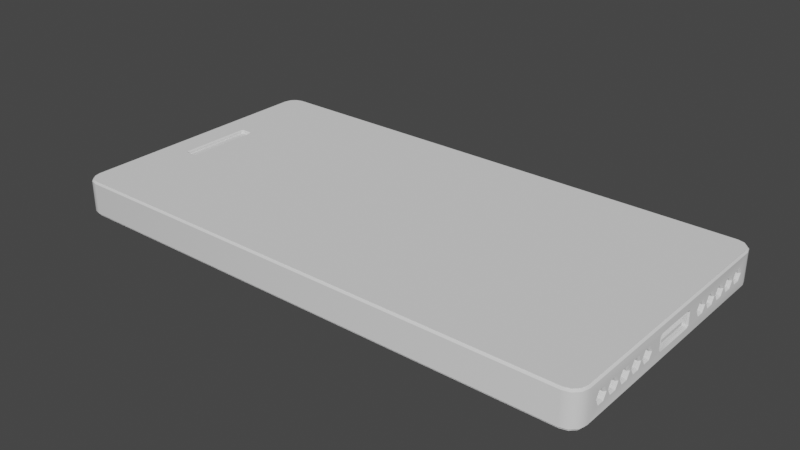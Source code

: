 # Source: phone.blend  (saved by Blender 2.83.19; exported with 4.5.12 LTS)
import bpy
from mathutils import Matrix  # noqa: F401  (used for matrix-valued properties, if any)

bpy.ops.wm.read_factory_settings(use_empty=True)
scene = bpy.context.scene
scene.name = 'Scene'

# ---- collections
col_collection = bpy.data.collections.new('Collection'); scene.collection.children.link(col_collection)

# ---- node groups
ng_auto_smooth = bpy.data.node_groups.new('Auto Smooth', 'GeometryNodeTree')
_s = ng_auto_smooth.interface.new_socket(name='Geometry', in_out='OUTPUT', socket_type='NodeSocketGeometry')
_s = ng_auto_smooth.interface.new_socket(name='Geometry', in_out='INPUT', socket_type='NodeSocketGeometry')
_s = ng_auto_smooth.interface.new_socket(name='Angle', in_out='INPUT', socket_type='NodeSocketFloat')
_s.subtype = 'ANGLE'
_s.min_value = 0.0
_s.max_value = 3.142
ng_auto_smooth.is_modifier = True
_N = ng_auto_smooth.nodes; _L = ng_auto_smooth.links
n0 = _N.new('NodeGroupOutput'); n0.name = 'Group Output'; n0.location = (480, -100)
n1 = _N.new('NodeGroupInput'); n1.name = 'Group Input'; n1.location = (-420, -300)
n2 = _N.new('NodeGroupInput'); n2.name = 'Group Input.001'; n2.location = (-60, -100)
n3 = _N.new('GeometryNodeSetShadeSmooth'); n3.name = 'Set Shade Smooth'; n3.location = (120, -100)
n3.domain = 'EDGE'
n4 = _N.new('GeometryNodeSetShadeSmooth'); n4.name = 'Set Shade Smooth.001'; n4.location = (300, -100)
n5 = _N.new('GeometryNodeInputMeshEdgeAngle'); n5.name = 'Edge Angle'; n5.location = (-420, -220)
n6 = _N.new('GeometryNodeInputEdgeSmooth'); n6.name = 'Is Edge Smooth'; n6.location = (-60, -160)
n7 = _N.new('GeometryNodeInputShadeSmooth'); n7.name = 'Is Face Smooth'; n7.location = (-240, -340)
n8 = _N.new('FunctionNodeBooleanMath'); n8.name = 'Boolean Math'; n8.location = (-60, -220)
n9 = _N.new('FunctionNodeCompare'); n9.name = 'Compare'; n9.location = (-240, -180)
n9.operation = 'LESS_EQUAL'
_L.new(n5.outputs[0], n9.inputs[0])
_L.new(n4.outputs[0], n0.inputs[0])
_L.new(n1.outputs[1], n9.inputs[1])
_L.new(n9.outputs[0], n8.inputs[0])
_L.new(n7.outputs[0], n8.inputs[1])
_L.new(n2.outputs[0], n3.inputs[0])
_L.new(n6.outputs[0], n3.inputs[1])
_L.new(n3.outputs[0], n4.inputs[0])
_L.new(n8.outputs[0], n3.inputs[2])
n0.is_active_output = True

# ---- world
world_world = bpy.data.worlds.new('World'); scene.world = world_world
world_world.use_nodes = True; world_world.node_tree.nodes.clear()
_N = world_world.node_tree.nodes; _L = world_world.node_tree.links
n0 = _N.new('ShaderNodeOutputWorld'); n0.name = 'World Output'; n0.location = (300, 300)
n1 = _N.new('ShaderNodeBackground'); n1.name = 'Background'; n1.location = (10, 300)
n1.inputs[0].default_value = (0.05088, 0.05088, 0.05088, 1.0)
_L.new(n1.outputs[0], n0.inputs[0])
n0.is_active_output = True
world_world.color = (0.05088, 0.05088, 0.05088)
world_world.use_sun_shadow = False
world_world.sun_shadow_jitter_overblur = 0.0

# ---- meshes
me_cube_002 = bpy.data.meshes.new('Cube.002')
me_cube_002.from_pydata([(0.9722, -0.3774, -4.868e-08), (0.9722, -0.3874, -0.01732), (0.9722, -0.4074, -0.01732), (0.9722, -0.4174, -4.693e-08), (0.9722, -0.4074, 0.01732), (0.9722, -0.3874, 0.01732), (0.9722, -0.3174, -4.868e-08), (0.9722, -0.3274, -0.01732), (0.9722, -0.3474, -0.01732), (0.9722, -0.3574, -4.693e-08), (0.9722, -0.3474, 0.01732), (0.9722, -0.3274, 0.01732), (0.9722, -0.2574, -4.868e-08), (0.9722, -0.2674, -0.01732), (0.9722, -0.2874, -0.01732), (0.9722, -0.2974, -4.693e-08), (0.9722, -0.2874, 0.01732), (0.9722, -0.2674, 0.01732), (0.9722, -0.1974, -4.868e-08), (0.9722, -0.2074, -0.01732), (0.9722, -0.2274, -0.01732), (0.9722, -0.2374, -4.693e-08), (0.9722, -0.2274, 0.01732), (0.9722, -0.2074, 0.01732), (0.9722, -0.1374, -4.868e-08), (0.9722, -0.1474, -0.01732), (0.9722, -0.1674, -0.01732), (0.9722, -0.1774, -4.693e-08), (0.9722, -0.1674, 0.01732), (0.9722, -0.1474, 0.01732), (0.9722, 0.1802, -4.868e-08), (0.9722, 0.1702, -0.01732), (0.9722, 0.1502, -0.01732), (0.9722, 0.1402, -4.693e-08), (0.9722, 0.1502, 0.01732), (0.9722, 0.1702, 0.01732), (0.9722, 0.2402, -4.868e-08), (0.9722, 0.2302, -0.01732), (0.9722, 0.2102, -0.01732), (0.9722, 0.2002, -4.693e-08), (0.9722, 0.2102, 0.01732), (0.9722, 0.2302, 0.01732), (0.9722, 0.3002, -4.868e-08), (0.9722, 0.2902, -0.01732), (0.9722, 0.2702, -0.01732), (0.9722, 0.2602, -4.693e-08), (0.9722, 0.2702, 0.01732), (0.9722, 0.2902, 0.01732), (0.9722, 0.3602, -4.868e-08), (0.9722, 0.3502, -0.01732), (0.9722, 0.3302, -0.01732), (0.9722, 0.3202, -4.693e-08), (0.9722, 0.3302, 0.01732), (0.9722, 0.3502, 0.01732), (0.9722, 0.4202, -4.868e-08), (0.9722, 0.4102, -0.01732), (0.9722, 0.3902, -0.01732), (0.9722, 0.3802, -4.693e-08), (0.9722, 0.3902, 0.01732), (0.9722, 0.4102, 0.01732), (0.969, -0.07623, -0.02482), (0.969, -0.08188, -0.02034), (0.9592, -0.07131, -0.01754), (0.969, -0.08188, 0.02034), (0.969, -0.07623, 0.02482), (0.9592, -0.07131, 0.004923), (0.969, 0.07623, -0.02482), (0.9592, 0.07131, -0.01754), (0.969, 0.08188, -0.02034), (0.969, 0.07623, 0.02482), (0.969, 0.08188, 0.02034), (0.9592, 0.07131, 0.004923), (0.9409, 0.5052, 0.06316), (0.9417, 0.5115, 0.05692), (0.9889, 0.4572, 0.06316), (0.9952, 0.458, 0.05692), (0.9652, 0.4987, 0.06316), (0.9684, 0.5043, 0.05692), (0.9824, 0.4815, 0.06316), (0.988, 0.4847, 0.05692), (-0.9409, 0.5052, 0.06316), (-0.9417, 0.5115, 0.05692), (-0.9889, 0.4572, 0.06316), (-0.9952, 0.458, 0.05692), (-0.9652, 0.4987, 0.06316), (-0.9684, 0.5043, 0.05692), (-0.9824, 0.4815, 0.06316), (-0.988, 0.4847, 0.05692), (0.0, 0.5115, 0.05692), (0.0, 0.5052, 0.06316), (0.9409, -0.5052, 0.06316), (0.9417, -0.5115, 0.05692), (0.9889, -0.4572, 0.06316), (0.9952, -0.458, 0.05692), (0.9652, -0.4987, 0.06316), (0.9684, -0.5043, 0.05692), (0.9824, -0.4815, 0.06316), (0.988, -0.4847, 0.05692), (0.9952, 0.0, 0.05692), (0.9889, 0.0, 0.06316), (-0.9409, -0.5052, 0.06316), (-0.9417, -0.5115, 0.05692), (-0.9889, -0.4572, 0.06316), (-0.9952, -0.458, 0.05692), (-0.9652, -0.4987, 0.06316), (-0.9684, -0.5043, 0.05692), (-0.9824, -0.4815, 0.06316), (-0.988, -0.4847, 0.05692), (0.0, -0.5115, 0.05692), (0.0, -0.5052, 0.06316), (-0.9952, 0.0, 0.05692), (-0.9889, 0.0, 0.06316), (0.9409, 0.5052, -0.06316), (0.9417, 0.5115, -0.05692), (0.9889, 0.4572, -0.06316), (0.9952, 0.458, -0.05692), (0.9652, 0.4987, -0.06316), (0.9684, 0.5043, -0.05692), (0.9824, 0.4815, -0.06316), (0.988, 0.4847, -0.05692), (0.9417, 0.5115, 0.0), (0.9952, 0.458, 0.0), (0.9684, 0.5043, 0.0), (0.988, 0.4847, 0.0), (-0.9409, 0.5052, -0.06316), (-0.9417, 0.5115, -0.05692), (-0.9889, 0.4572, -0.06316), (-0.9952, 0.458, -0.05692), (-0.9652, 0.4987, -0.06316), (-0.9684, 0.5043, -0.05692), (-0.9824, 0.4815, -0.06316), (-0.988, 0.4847, -0.05692), (0.0, 0.5115, -0.05692), (0.0, 0.5052, -0.06316), (-0.9417, 0.5115, 0.0), (-0.9952, 0.458, 0.0), (-0.9684, 0.5043, 0.0), (-0.988, 0.4847, 0.0), (0.0, 0.5115, 0.0), (0.9409, -0.5052, -0.06316), (0.9417, -0.5115, -0.05692), (0.9889, -0.4572, -0.06316), (0.9952, -0.458, -0.05692), (0.9652, -0.4987, -0.06316), (0.9684, -0.5043, -0.05692), (0.9824, -0.4815, -0.06316), (0.988, -0.4847, -0.05692), (0.9952, 0.0, -0.05692), (0.9889, 0.0, -0.06316), (0.9417, -0.5115, 0.0), (0.9952, -0.458, 0.0), (0.9684, -0.5043, 0.0), (0.988, -0.4847, 0.0), (-0.9409, -0.5052, -0.06316), (-0.9417, -0.5115, -0.05692), (-0.9889, -0.4572, -0.06316), (-0.9952, -0.458, -0.05692), (-0.9652, -0.4987, -0.06316), (-0.9684, -0.5043, -0.05692), (-0.9824, -0.4815, -0.06316), (-0.988, -0.4847, -0.05692), (0.0, -0.5115, -0.05692), (0.0, -0.5052, -0.06316), (-0.9952, 0.0, -0.05692), (-0.9889, 0.0, -0.06316), (-0.9417, -0.5115, 0.0), (-0.9952, -0.458, 0.0), (-0.9684, -0.5043, 0.0), (-0.988, -0.4847, 0.0), (0.0, -0.5115, 0.0), (-0.9952, 0.0, 0.0), (0.9363, 0.4703, 0.02765), (0.9356, 0.4655, 0.03823), (0.954, 0.4526, 0.02765), (0.9492, 0.4519, 0.03823), (0.9478, 0.4686, 0.0272), (0.9452, 0.4641, 0.03846), (0.9523, 0.4641, 0.0272), (0.9478, 0.4615, 0.03846), (-0.9363, 0.4703, 0.02765), (-0.9356, 0.4655, 0.03823), (-0.954, 0.4526, 0.02765), (-0.9492, 0.4519, 0.03823), (-0.9478, 0.4686, 0.0272), (-0.9452, 0.4641, 0.03846), (-0.9523, 0.4641, 0.0272), (-0.9478, 0.4615, 0.03846), (0.0, 0.4653, 0.03778), (0.0, 0.4699, 0.0278), (0.9363, -0.4703, 0.02765), (0.9356, -0.4655, 0.03823), (0.954, -0.4526, 0.02765), (0.9492, -0.4519, 0.03823), (0.9478, -0.4686, 0.0272), (0.9452, -0.4641, 0.03846), (0.9523, -0.4641, 0.0272), (0.9478, -0.4615, 0.03846), (0.949, 0.0, 0.03778), (0.9536, 0.0, 0.0278), (-0.9363, -0.4703, 0.02765), (-0.9356, -0.4655, 0.03823), (-0.954, -0.4526, 0.02765), (-0.9492, -0.4519, 0.03823), (-0.9478, -0.4686, 0.0272), (-0.9452, -0.4641, 0.03846), (-0.9523, -0.4641, 0.0272), (-0.9478, -0.4615, 0.03846), (0.0, -0.4653, 0.03778), (0.0, -0.4699, 0.0278), (-0.949, 0.0, 0.03778), (-0.9536, 0.0, 0.0278), (0.9363, 0.4703, -0.02765), (0.9356, 0.4655, -0.03823), (0.954, 0.4526, -0.02765), (0.9492, 0.4519, -0.03823), (0.9478, 0.4686, -0.0272), (0.9452, 0.4641, -0.03846), (0.9523, 0.4641, -0.0272), (0.9478, 0.4615, -0.03846), (0.9352, 0.4619, 0.0), (0.9456, 0.4515, 0.0), (0.9434, 0.461, 0.0), (0.9447, 0.4597, 0.0), (-0.9363, 0.4703, -0.02765), (-0.9356, 0.4655, -0.03823), (-0.954, 0.4526, -0.02765), (-0.9492, 0.4519, -0.03823), (-0.9478, 0.4686, -0.0272), (-0.9452, 0.4641, -0.03846), (-0.9523, 0.4641, -0.0272), (-0.9478, 0.4615, -0.03846), (0.0, 0.4653, -0.03778), (0.0, 0.4699, -0.0278), (-0.9352, 0.4619, 0.0), (-0.9456, 0.4515, 0.0), (-0.9434, 0.461, 0.0), (-0.9447, 0.4597, 0.0), (0.0, 0.4615, 0.0), (0.9363, -0.4703, -0.02765), (0.9356, -0.4655, -0.03823), (0.954, -0.4526, -0.02765), (0.9492, -0.4519, -0.03823), (0.9478, -0.4686, -0.0272), (0.9452, -0.4641, -0.03846), (0.9523, -0.4641, -0.0272), (0.9478, -0.4615, -0.03846), (0.949, 0.0, -0.03778), (0.9536, 0.0, -0.0278), (0.9352, -0.4619, 0.0), (0.9456, -0.4515, 0.0), (0.9434, -0.461, 0.0), (0.9447, -0.4597, 0.0), (0.9452, 0.0, 0.0), (-0.9363, -0.4703, -0.02765), (-0.9356, -0.4655, -0.03823), (-0.954, -0.4526, -0.02765), (-0.9492, -0.4519, -0.03823), (-0.9478, -0.4686, -0.0272), (-0.9452, -0.4641, -0.03846), (-0.9523, -0.4641, -0.0272), (-0.9478, -0.4615, -0.03846), (0.0, -0.4653, -0.03778), (0.0, -0.4699, -0.0278), (-0.949, 0.0, -0.03778), (-0.9536, 0.0, -0.0278), (-0.9352, -0.4619, 0.0), (-0.9456, -0.4515, 0.0), (-0.9434, -0.461, 0.0), (-0.9447, -0.4597, 0.0), (0.0, -0.4615, 0.0), (-0.9452, 0.0, 0.0), (0.9592, -0.07623, -0.02034), (0.9592, 0.07623, -0.02034), (0.9592, -0.07623, 0.02034), (0.9592, 0.07623, 0.02034), (0.986, -0.0612, -0.01405), (0.986, 0.0612, -0.01405), (0.986, -0.0612, -0.003419), (0.986, 0.0612, -0.003419), (0.9899, 0.07623, 0.02482), (0.9952, 0.07806, 0.03006), (0.9899, -0.07623, -0.02482), (0.9952, -0.07806, -0.03006), (0.9952, -0.08712, -0.02288), (0.9899, -0.08188, -0.02034), (0.9952, 0.07806, -0.03006), (0.9899, 0.07623, -0.02482), (0.9899, 0.0, -0.02482), (0.9952, 0.0, -0.03006), (0.9952, -0.08712, 0.02288), (0.9899, -0.08188, 0.02034), (0.9899, 0.0, 0.02482), (0.9952, 0.0, 0.03006), (0.9952, -0.07806, 0.03006), (0.9899, -0.07623, 0.02482), (0.9952, 0.08712, 0.02288), (0.9899, 0.08188, 0.02034), (0.9899, -0.08188, 0.0), (0.9952, -0.08712, 0.0), (0.9952, 0.08712, -0.02288), (0.9899, 0.08188, -0.02034), (0.9952, 0.08712, 0.0), (0.9899, 0.08188, 0.0), (0.9892, 0.4202, -4.74e-08), (0.9952, 0.4271, -3.84e-08), (0.9952, 0.4136, -0.02327), (0.9892, 0.4102, -0.01732), (0.9952, 0.4136, 0.02327), (0.9892, 0.4102, 0.01732), (0.9952, 0.3868, 0.02327), (0.9892, 0.3902, 0.01732), (0.9952, 0.3868, -0.02327), (0.9892, 0.3902, -0.01732), (0.9952, 0.3536, -0.02327), (0.9892, 0.3502, -0.01732), (0.9952, 0.3536, 0.02327), (0.9892, 0.3502, 0.01732), (0.9952, 0.3733, -4.58e-08), (0.9892, 0.3802, -4.565e-08), (0.9952, 0.3671, -4.634e-08), (0.9892, 0.3602, -4.74e-08), (0.9952, 0.3133, -4.58e-08), (0.9892, 0.3202, -4.565e-08), (0.9952, 0.3268, 0.02327), (0.9892, 0.3302, 0.01732), (0.9952, 0.3268, -0.02327), (0.9892, 0.3302, -0.01732), (0.9952, 0.2336, 0.02327), (0.9892, 0.2302, 0.01732), (0.9952, 0.2471, -4.634e-08), (0.9892, 0.2402, -4.74e-08), (0.9952, 0.2336, -0.02327), (0.9892, 0.2302, -0.01732), (0.9952, 0.2668, -0.02327), (0.9892, 0.2702, -0.01732), (0.9892, 0.2602, -4.565e-08), (0.9952, 0.2533, -4.58e-08), (0.9952, 0.2936, 0.02327), (0.9892, 0.2902, 0.01732), (0.9952, 0.2936, -0.02327), (0.9892, 0.2902, -0.01732), (0.9952, 0.2668, 0.02327), (0.9892, 0.2702, 0.01732), (0.9952, 0.3071, -4.634e-08), (0.9892, 0.3002, -4.74e-08), (0.9952, 0.2068, -0.02327), (0.9892, 0.2102, -0.01732), (0.9952, -0.1439, -0.02327), (0.9892, -0.1474, -0.01732), (0.9952, -0.1439, 0.02327), (0.9892, -0.1474, 0.01732), (0.9892, -0.1374, -4.74e-08), (0.9952, -0.1305, -4.052e-08), (0.9952, -0.2308, 0.02327), (0.9892, -0.2274, 0.01732), (0.9952, -0.1708, -0.02327), (0.9892, -0.1674, -0.01732), (0.9952, -0.2039, 0.02327), (0.9892, -0.2074, 0.01732), (0.9952, -0.2308, -0.02327), (0.9892, -0.2274, -0.01732), (0.9952, 0.1933, -4.58e-08), (0.9892, 0.2002, -4.565e-08), (0.9952, 0.2068, 0.02327), (0.9892, 0.2102, 0.01732), (0.9952, 0.1468, 0.02327), (0.9892, 0.1502, 0.01732), (0.9952, 0.1736, 0.02327), (0.9892, 0.1702, 0.01732), (0.9952, -0.1708, 0.02327), (0.9892, -0.1674, 0.01732), (0.9892, -0.1774, -4.565e-08), (0.9952, -0.1842, -4.58e-08), (0.9952, 0.1333, -3.934e-08), (0.9892, 0.1402, -4.565e-08), (0.9952, 0.1468, -0.02327), (0.9892, 0.1502, -0.01732), (0.9952, 0.1736, -0.02327), (0.9892, 0.1702, -0.01732), (0.9892, 0.1802, -4.74e-08), (0.9952, 0.1871, -4.634e-08), (0.9952, -0.2039, -0.02327), (0.9892, -0.2074, -0.01732), (0.9952, -0.1905, -4.634e-08), (0.9892, -0.1974, -4.74e-08), (0.9952, -0.4108, 0.02327), (0.9892, -0.4074, 0.01732), (0.9952, -0.3705, -4.634e-08), (0.9892, -0.3774, -4.74e-08), (0.9952, -0.3508, 0.02327), (0.9892, -0.3474, 0.01732), (0.9952, -0.3839, -0.02327), (0.9892, -0.3874, -0.01732), (0.9952, -0.2442, -4.58e-08), (0.9892, -0.2374, -4.565e-08), (0.9952, -0.2505, -4.634e-08), (0.9892, -0.2574, -4.74e-08), (0.9952, -0.2639, -0.02327), (0.9892, -0.2674, -0.01732), (0.9952, -0.3508, -0.02327), (0.9892, -0.3474, -0.01732), (0.9892, -0.4174, -4.565e-08), (0.9952, -0.4242, -3.755e-08), (0.9952, -0.3839, 0.02327), (0.9892, -0.3874, 0.01732), (0.9952, -0.3642, -4.58e-08), (0.9892, -0.3574, -4.565e-08), (0.9952, -0.2908, 0.02327), (0.9892, -0.2874, 0.01732), (0.9952, -0.3042, -4.58e-08), (0.9892, -0.2974, -4.565e-08), (0.9952, -0.2639, 0.02327), (0.9892, -0.2674, 0.01732), (0.9892, -0.3174, -4.74e-08), (0.9952, -0.3105, -4.634e-08), (0.9952, -0.2908, -0.02327), (0.9892, -0.2874, -0.01732), (0.9952, -0.3239, 0.02327), (0.9892, -0.3274, 0.01732), (0.9952, -0.4108, -0.02327), (0.9892, -0.4074, -0.01732), (0.9952, -0.3239, -0.02327), (0.9892, -0.3274, -0.01732)], [], [(5, 0, 388, 404), (12, 13, 398, 396), (16, 17, 412, 408), (0, 1, 392, 388), (3, 4, 386, 401), (10, 11, 418, 390), (0, 5, 4, 3, 2, 1), (2, 3, 401, 420), (7, 8, 400, 422), (1, 2, 420, 392), (9, 10, 390, 406), (6, 7, 422, 413), (6, 11, 10, 9, 8, 7), (17, 12, 396, 412), (8, 9, 406, 400), (11, 6, 413, 418), (14, 15, 410, 416), (15, 16, 408, 410), (13, 14, 416, 398), (12, 17, 16, 15, 14, 13), (4, 5, 404, 386), (39, 40, 364, 362), (19, 20, 360, 382), (26, 27, 371, 356), (21, 22, 354, 394), (20, 21, 394, 360), (18, 23, 22, 21, 20, 19), (29, 24, 351, 350), (142, 147, 288, 282, 283, 298, 352, 347, 355, 372, 383, 381, 359, 393, 395, 397, 415, 409, 414, 421, 399, 405, 387, 391, 419, 402, 150), (23, 18, 384, 358), (32, 33, 374, 376), (22, 23, 358, 354), (93, 150, 402, 385, 403, 387, 405, 389, 417, 414, 409, 407, 411, 395, 393, 353, 357, 383, 372, 369, 349, 352, 298, 289, 293, 292, 98), (24, 29, 28, 27, 26, 25), (18, 19, 382, 384), (30, 31, 378, 379), (31, 32, 376, 378), (35, 30, 379, 368), (33, 34, 366, 374), (27, 28, 370, 371), (30, 35, 34, 33, 32, 31), (37, 38, 346, 332), (44, 45, 335, 334), (25, 26, 356, 348), (34, 35, 368, 366), (36, 37, 332, 330), (40, 41, 328, 364), (36, 41, 40, 39, 38, 37), (38, 39, 362, 346), (45, 46, 342, 335), (43, 44, 334, 340), (47, 42, 344, 338), (42, 43, 340, 344), (46, 47, 338, 342), (42, 47, 46, 45, 44, 43), (53, 48, 320, 316), (48, 49, 314, 320), (41, 36, 330, 328), (50, 51, 322, 326), (51, 52, 324, 322), (52, 53, 316, 324), (48, 53, 52, 51, 50, 49), (55, 56, 312, 306), (58, 59, 308, 310), (49, 50, 326, 314), (56, 57, 318, 312), (57, 58, 310, 318), (115, 121, 304, 305, 311, 317, 319, 313, 325, 321, 343, 339, 333, 336, 329, 331, 345, 361, 380, 377, 375, 373, 301, 299, 285, 288, 147), (54, 59, 58, 57, 56, 55), (71, 65, 277, 278), (60, 271, 61), (63, 273, 64), (66, 68, 272), (69, 274, 70), (66, 272, 271, 60), (61, 271, 273, 63), (64, 273, 274, 69), (70, 274, 272, 68), (24, 25, 348, 351), (66, 60, 281, 287, 286), (284, 61, 63, 290, 297), (123, 122, 77, 79), (121, 123, 79, 75), (122, 120, 73, 77), (74, 75, 79, 78), (78, 79, 77, 76), (76, 77, 73, 72), (88, 89, 72, 73), (75, 74, 99, 98), (69, 70, 296, 279), (88, 73, 120, 138), (137, 87, 85, 136), (135, 83, 87, 137), (136, 85, 81, 134), (82, 86, 87, 83), (86, 84, 85, 87), (84, 80, 81, 85), (88, 81, 80, 89), (83, 110, 111, 82), (83, 135, 170, 110), (88, 138, 134, 81), (152, 97, 95, 151), (150, 93, 97, 152), (151, 95, 91, 149), (92, 96, 97, 93), (96, 94, 95, 97), (94, 90, 91, 95), (108, 91, 90, 109), (93, 98, 99, 92), (68, 300, 302, 296, 70), (108, 169, 149, 91), (168, 167, 105, 107), (166, 168, 107, 103), (167, 165, 101, 105), (102, 103, 107, 106), (106, 107, 105, 104), (104, 105, 101, 100), (108, 109, 100, 101), (103, 102, 111, 110), (103, 110, 170, 166), (108, 101, 165, 169), (123, 119, 117, 122), (121, 115, 119, 123), (122, 117, 113, 120), (114, 118, 119, 115), (118, 116, 117, 119), (116, 112, 113, 117), (132, 113, 112, 133), (115, 147, 148, 114), (290, 63, 64, 294), (132, 138, 120, 113), (137, 136, 129, 131), (135, 137, 131, 127), (136, 134, 125, 129), (126, 127, 131, 130), (130, 131, 129, 128), (128, 129, 125, 124), (132, 133, 124, 125), (127, 126, 164, 163), (127, 163, 170, 135), (132, 125, 134, 138), (152, 151, 144, 146), (150, 152, 146, 142), (151, 149, 140, 144), (141, 142, 146, 145), (145, 146, 144, 143), (143, 144, 140, 139), (161, 162, 139, 140), (142, 141, 148, 147), (60, 61, 284, 281), (161, 140, 149, 169), (168, 160, 158, 167), (166, 156, 160, 168), (167, 158, 154, 165), (155, 159, 160, 156), (159, 157, 158, 160), (157, 153, 154, 158), (161, 154, 153, 162), (156, 163, 164, 155), (156, 166, 170, 163), (161, 169, 165, 154), (222, 178, 176, 221), (220, 174, 178, 222), (221, 176, 172, 219), (173, 177, 178, 174), (177, 175, 176, 178), (175, 171, 172, 176), (187, 172, 171, 188), (174, 197, 198, 173), (174, 220, 252, 197), (187, 237, 219, 172), (236, 235, 184, 186), (234, 236, 186, 182), (235, 233, 180, 184), (181, 182, 186, 185), (185, 186, 184, 183), (183, 184, 180, 179), (187, 188, 179, 180), (182, 181, 210, 209), (182, 209, 270, 234), (187, 180, 233, 237), (251, 250, 194, 196), (249, 251, 196, 192), (250, 248, 190, 194), (191, 192, 196, 195), (195, 196, 194, 193), (193, 194, 190, 189), (207, 208, 189, 190), (192, 191, 198, 197), (192, 197, 252, 249), (207, 190, 248, 269), (268, 206, 204, 267), (266, 202, 206, 268), (267, 204, 200, 265), (201, 205, 206, 202), (205, 203, 204, 206), (203, 199, 200, 204), (207, 200, 199, 208), (202, 209, 210, 201), (202, 266, 270, 209), (207, 269, 265, 200), (222, 221, 216, 218), (220, 222, 218, 214), (221, 219, 212, 216), (213, 214, 218, 217), (217, 218, 216, 215), (215, 216, 212, 211), (231, 232, 211, 212), (214, 213, 247, 246), (214, 246, 252, 220), (231, 212, 219, 237), (236, 230, 228, 235), (234, 226, 230, 236), (235, 228, 224, 233), (225, 229, 230, 226), (229, 227, 228, 230), (227, 223, 224, 228), (231, 224, 223, 232), (226, 263, 264, 225), (226, 234, 270, 263), (231, 237, 233, 224), (251, 245, 243, 250), (249, 241, 245, 251), (250, 243, 239, 248), (240, 244, 245, 241), (244, 242, 243, 245), (242, 238, 239, 243), (261, 239, 238, 262), (241, 246, 247, 240), (241, 249, 252, 246), (261, 269, 248, 239), (268, 267, 258, 260), (266, 268, 260, 256), (267, 265, 254, 258), (255, 256, 260, 259), (259, 260, 258, 257), (257, 258, 254, 253), (261, 262, 253, 254), (256, 255, 264, 263), (256, 263, 270, 266), (261, 254, 265, 269), (74, 78, 177, 173), (78, 76, 175, 177), (76, 72, 171, 175), (99, 74, 173, 198), (72, 89, 188, 171), (86, 82, 181, 185), (84, 86, 185, 183), (80, 84, 183, 179), (82, 111, 210, 181), (89, 80, 179, 188), (96, 92, 191, 195), (94, 96, 195, 193), (90, 94, 193, 189), (92, 99, 198, 191), (109, 90, 189, 208), (102, 106, 205, 201), (106, 104, 203, 205), (104, 100, 199, 203), (111, 102, 201, 210), (100, 109, 208, 199), (118, 114, 213, 217), (116, 118, 217, 215), (112, 116, 215, 211), (114, 148, 247, 213), (133, 112, 211, 232), (126, 130, 229, 225), (130, 128, 227, 229), (128, 124, 223, 227), (164, 126, 225, 264), (124, 133, 232, 223), (141, 145, 244, 240), (145, 143, 242, 244), (143, 139, 238, 242), (148, 141, 240, 247), (139, 162, 262, 238), (159, 155, 255, 259), (157, 159, 259, 257), (153, 157, 257, 253), (155, 164, 264, 255), (162, 153, 253, 262), (54, 55, 306, 303), (28, 29, 350, 370), (59, 54, 303, 308), (300, 68, 66, 286), (67, 62, 271, 272), (62, 65, 273, 271), (65, 71, 274, 273), (71, 67, 272, 274), (275, 276, 278, 277), (62, 67, 276, 275), (67, 71, 278, 276), (65, 62, 275, 277), (280, 292, 291, 279), (282, 288, 287, 281), (298, 283, 284, 297), (286, 287, 288, 285), (290, 294, 293, 289), (294, 291, 292, 293), (295, 280, 279, 296), (289, 298, 297, 290), (285, 299, 300, 286), (283, 282, 281, 284), (299, 301, 302, 300), (296, 302, 301, 295), (294, 64, 69, 279, 291), (304, 307, 308, 303), (305, 304, 303, 306), (307, 309, 310, 308), (311, 305, 306, 312), (313, 319, 320, 314), (309, 317, 318, 310), (317, 311, 312, 318), (319, 315, 316, 320), (315, 323, 324, 316), (323, 321, 322, 324), (325, 313, 314, 326), (321, 325, 326, 322), (331, 329, 330, 332), (329, 327, 328, 330), (333, 339, 340, 334), (336, 333, 334, 335), (337, 341, 342, 338), (339, 343, 344, 340), (345, 331, 332, 346), (341, 336, 335, 342), (343, 337, 338, 344), (352, 349, 350, 351), (355, 347, 348, 356), (357, 353, 354, 358), (359, 381, 382, 360), (363, 361, 362, 364), (367, 365, 366, 368), (361, 345, 346, 362), (372, 355, 356, 371), (365, 373, 374, 366), (375, 377, 378, 376), (380, 367, 368, 379), (373, 375, 376, 374), (381, 383, 384, 382), (383, 357, 358, 384), (349, 369, 370, 350), (377, 380, 379, 378), (347, 352, 351, 348), (327, 363, 364, 328), (369, 372, 371, 370), (389, 405, 406, 390), (391, 387, 388, 392), (353, 393, 394, 354), (397, 395, 396, 398), (393, 359, 360, 394), (399, 421, 422, 400), (402, 419, 420, 401), (403, 385, 386, 404), (405, 399, 400, 406), (407, 409, 410, 408), (411, 407, 408, 412), (414, 417, 418, 413), (409, 415, 416, 410), (419, 391, 392, 420), (385, 402, 401, 386), (395, 411, 412, 396), (417, 389, 390, 418), (415, 397, 398, 416), (421, 414, 413, 422), (387, 403, 404, 388), (75, 98, 292, 280, 295, 301, 373, 365, 367, 380, 361, 363, 327, 329, 336, 341, 337, 343, 321, 323, 315, 319, 317, 309, 307, 304, 121)])
me_cube_002.polygons.foreach_set('use_smooth', [0, 0, 0, 0, 0, 0, 0, 0, 0, 0, 0, 0, 0, 0, 0, 0, 0, 0, 0, 0, 0, 0, 0, 0, 0, 0, 0, 0, 1, 0, 0, 0, 1, 0, 0, 0, 0, 0, 0, 0, 0, 0, 0, 0, 0, 0, 0, 0, 0, 0, 0, 0, 0, 0, 0, 0, 0, 0, 0, 0, 0, 0, 0, 0, 0, 0, 0, 1, 0, 0, 0, 0, 0, 0, 0, 0, 0, 0, 0, 0, 0, 1, 1, 1, 1, 1, 1, 1, 1, 0, 1, 1, 1, 1, 1, 1, 1, 1, 1, 1, 1, 1, 1, 1, 1, 1, 1, 1, 1, 0, 1, 1, 1, 1, 1, 1, 1, 1, 1, 1, 1, 1, 1, 1, 1, 1, 1, 1, 1, 0, 1, 1, 1, 1, 1, 1, 1, 1, 1, 1, 1, 1, 1, 1, 1, 1, 1, 1, 1, 0, 1, 1, 1, 1, 1, 1, 1, 1, 1, 1, 1, 1, 1, 1, 1, 1, 1, 1, 1, 1, 1, 1, 1, 1, 1, 1, 1, 1, 1, 1, 1, 1, 1, 1, 1, 1, 1, 1, 1, 1, 1, 1, 1, 1, 1, 1, 1, 1, 1, 1, 1, 1, 1, 1, 1, 1, 1, 1, 1, 1, 1, 1, 1, 1, 1, 1, 1, 1, 1, 1, 1, 1, 1, 1, 1, 1, 1, 1, 1, 1, 1, 1, 1, 1, 1, 1, 1, 1, 1, 1, 1, 1, 1, 1, 1, 1, 1, 1, 1, 1, 1, 1, 1, 1, 1, 1, 1, 1, 1, 1, 1, 1, 1, 1, 1, 1, 1, 1, 1, 1, 1, 1, 1, 1, 1, 1, 1, 1, 1, 1, 1, 0, 0, 0, 0, 0, 0, 0, 0, 0, 0, 0, 0, 1, 1, 1, 0, 0, 0, 1, 1, 1, 1, 1, 0, 0, 1, 1, 1, 1, 1, 1, 1, 1, 1, 1, 1, 1, 1, 1, 1, 1, 1, 1, 1, 1, 1, 1, 1, 1, 1, 1, 1, 1, 1, 1, 1, 1, 1, 1, 1, 1, 1, 1, 1, 1, 1, 1, 1, 1, 1, 1, 1, 1, 1, 1, 1, 1, 1, 1, 1, 1, 1, 1, 1, 1, 1])
_uv = me_cube_002.uv_layers.new(name='UVMap')
_uv.uv.foreach_set('vector', [0.1667, 0.5, -8.941e-08, 0.5, -8.941e-08, 0.517, 0.1667, 0.517, 1.0, 0.5, 0.8333, 0.5, 0.8333, 0.517, 1.0, 0.517, 0.3333, 0.5, 0.1667, 0.5, 0.1667, 0.517, 0.3333, 0.517, 1.0, 0.5, 0.8333, 0.5, 0.8333, 0.517, 1.0, 0.517, 0.5, 0.5, 0.3333, 0.5, 0.3333, 0.517, 0.5, 0.517, 0.3333, 0.5, 0.1667, 0.5, 0.1667, 0.517, 0.3333, 0.517, 0.75, 0.49, 0.5422, 0.37, 0.5422, 0.13, 0.75, 0.01, 0.9578, 0.13, 0.9578, 0.37, 0.6667, 0.5, 0.5, 0.5, 0.5, 0.517, 0.6667, 0.517, 0.8333, 0.5, 0.6667, 0.5, 0.6667, 0.517, 0.8333, 0.517, 0.8333, 0.5, 0.6667, 0.5, 0.6667, 0.517, 0.8333, 0.517, 0.5, 0.5, 0.3333, 0.5, 0.3333, 0.517, 0.5, 0.517, 1.0, 0.5, 0.8333, 0.5, 0.8333, 0.517, 1.0, 0.517, 0.75, 0.49, 0.5422, 0.37, 0.5422, 0.13, 0.75, 0.01, 0.9578, 0.13, 0.9578, 0.37, 0.1667, 0.5, -8.941e-08, 0.5, -8.941e-08, 0.517, 0.1667, 0.517, 0.6667, 0.5, 0.5, 0.5, 0.5, 0.517, 0.6667, 0.517, 0.1667, 0.5, -8.941e-08, 0.5, -8.941e-08, 0.517, 0.1667, 0.517, 0.6667, 0.5, 0.5, 0.5, 0.5, 0.517, 0.6667, 0.517, 0.5, 0.5, 0.3333, 0.5, 0.3333, 0.517, 0.5, 0.517, 0.8333, 0.5, 0.6667, 0.5, 0.6667, 0.517, 0.8333, 0.517, 0.75, 0.49, 0.5422, 0.37, 0.5422, 0.13, 0.75, 0.01, 0.9578, 0.13, 0.9578, 0.37, 0.3333, 0.5, 0.1667, 0.5, 0.1667, 0.517, 0.3333, 0.517, 0.5, 0.5, 0.3333, 0.5, 0.3333, 0.517, 0.5, 0.517, 0.8333, 0.5, 0.6667, 0.5, 0.6667, 0.517, 0.8333, 0.517, 0.6667, 0.5, 0.5, 0.5, 0.5, 0.517, 0.6667, 0.517, 0.5, 0.5, 0.3333, 0.5, 0.3333, 0.517, 0.5, 0.517, 0.6667, 0.5, 0.5, 0.5, 0.5, 0.517, 0.6667, 0.517, 0.75, 0.49, 0.5422, 0.37, 0.5422, 0.13, 0.75, 0.01, 0.9578, 0.13, 0.9578, 0.37, 0.1667, 0.5, -8.941e-08, 0.5, -8.941e-08, 0.517, 0.1667, 0.517, 0.3908, 0.5124, 0.3908, 0.625, 0.4423, 0.625, 0.4423, 0.6071, 0.4561, 0.6037, 0.5, 0.6036, 0.5, 0.5929, 0.4554, 0.5896, 0.4554, 0.583, 0.5, 0.5797, 0.5, 0.5781, 0.4554, 0.5748, 0.4554, 0.5682, 0.5, 0.5649, 0.5, 0.5634, 0.4554, 0.5601, 0.4554, 0.5535, 0.5, 0.5502, 0.5, 0.5486, 0.4554, 0.5453, 0.4554, 0.5387, 0.5, 0.5354, 0.5, 0.5339, 0.4554, 0.5306, 0.4554, 0.524, 0.5, 0.5207, 0.5, 0.5124, 0.1667, 0.5, -8.941e-08, 0.5, -8.941e-08, 0.517, 0.1667, 0.517, 0.6667, 0.5, 0.5, 0.5, 0.5, 0.517, 0.6667, 0.517, 0.3333, 0.5, 0.1667, 0.5, 0.1667, 0.517, 0.3333, 0.517, 0.3908, 0.5124, 0.5, 0.5124, 0.5, 0.5207, 0.4554, 0.524, 0.4554, 0.5306, 0.5, 0.5339, 0.5, 0.5354, 0.4554, 0.5387, 0.4554, 0.5453, 0.5, 0.5486, 0.5, 0.5502, 0.4554, 0.5535, 0.4554, 0.5601, 0.5, 0.5634, 0.5, 0.5649, 0.4554, 0.5682, 0.4554, 0.5748, 0.5, 0.5781, 0.5, 0.5797, 0.4554, 0.583, 0.4554, 0.5896, 0.5, 0.5929, 0.5, 0.6036, 0.4561, 0.6037, 0.4423, 0.6071, 0.4423, 0.625, 0.3908, 0.625, 0.75, 0.49, 0.5422, 0.37, 0.5422, 0.13, 0.75, 0.01, 0.9578, 0.13, 0.9578, 0.37, 1.0, 0.5, 0.8333, 0.5, 0.8333, 0.517, 1.0, 0.517, 1.0, 0.5, 0.8333, 0.5, 0.8333, 0.517, 1.0, 0.517, 0.8333, 0.5, 0.6667, 0.5, 0.6667, 0.517, 0.8333, 0.517, 0.1667, 0.5, -8.941e-08, 0.5, -8.941e-08, 0.517, 0.1667, 0.517, 0.5, 0.5, 0.3333, 0.5, 0.3333, 0.517, 0.5, 0.517, 0.5, 0.5, 0.3333, 0.5, 0.3333, 0.517, 0.5, 0.517, 0.75, 0.49, 0.5422, 0.37, 0.5422, 0.13, 0.75, 0.01, 0.9578, 0.13, 0.9578, 0.37, 0.8333, 0.5, 0.6667, 0.5, 0.6667, 0.517, 0.8333, 0.517, 0.6667, 0.5, 0.5, 0.5, 0.5, 0.517, 0.6667, 0.517, 0.8333, 0.5, 0.6667, 0.5, 0.6667, 0.517, 0.8333, 0.517, 0.3333, 0.5, 0.1667, 0.5, 0.1667, 0.517, 0.3333, 0.517, 1.0, 0.5, 0.8333, 0.5, 0.8333, 0.517, 1.0, 0.517, 0.3333, 0.5, 0.1667, 0.5, 0.1667, 0.517, 0.3333, 0.517, 0.75, 0.49, 0.5422, 0.37, 0.5422, 0.13, 0.75, 0.01, 0.9578, 0.13, 0.9578, 0.37, 0.6667, 0.5, 0.5, 0.5, 0.5, 0.517, 0.6667, 0.517, 0.5, 0.5, 0.3333, 0.5, 0.3333, 0.517, 0.5, 0.517, 0.8333, 0.5, 0.6667, 0.5, 0.6667, 0.517, 0.8333, 0.517, 0.1667, 0.5, -8.941e-08, 0.5, -8.941e-08, 0.517, 0.1667, 0.517, 1.0, 0.5, 0.8333, 0.5, 0.8333, 0.517, 1.0, 0.517, 0.3333, 0.5, 0.1667, 0.5, 0.1667, 0.517, 0.3333, 0.517, 0.75, 0.49, 0.5422, 0.37, 0.5422, 0.13, 0.75, 0.01, 0.9578, 0.13, 0.9578, 0.37, 0.1667, 0.5, -8.941e-08, 0.5, -8.941e-08, 0.517, 0.1667, 0.517, 1.0, 0.5, 0.8333, 0.5, 0.8333, 0.517, 1.0, 0.517, 0.1667, 0.5, -8.941e-08, 0.5, -8.941e-08, 0.517, 0.1667, 0.517, 0.6667, 0.5, 0.5, 0.5, 0.5, 0.517, 0.6667, 0.517, 0.5, 0.5, 0.3333, 0.5, 0.3333, 0.517, 0.5, 0.517, 0.3333, 0.5, 0.1667, 0.5, 0.1667, 0.517, 0.3333, 0.517, 0.75, 0.49, 0.5422, 0.37, 0.5422, 0.13, 0.75, 0.01, 0.9578, 0.13, 0.9578, 0.37, 0.8333, 0.5, 0.6667, 0.5, 0.6667, 0.517, 0.8333, 0.517, 0.3333, 0.5, 0.1667, 0.5, 0.1667, 0.517, 0.3333, 0.517, 0.8333, 0.5, 0.6667, 0.5, 0.6667, 0.517, 0.8333, 0.517, 0.6667, 0.5, 0.5, 0.5, 0.5, 0.517, 0.6667, 0.517, 0.5, 0.5, 0.3333, 0.5, 0.3333, 0.517, 0.5, 0.517, 0.3908, 0.5124, 0.5, 0.5124, 0.5, 0.52, 0.4554, 0.5233, 0.4554, 0.5299, 0.5, 0.5332, 0.5, 0.5347, 0.4554, 0.538, 0.4554, 0.5446, 0.5, 0.5479, 0.5, 0.5495, 0.4554, 0.5528, 0.4554, 0.5594, 0.5, 0.5627, 0.5, 0.5642, 0.4554, 0.5675, 0.4554, 0.5741, 0.5, 0.5774, 0.5, 0.579, 0.4554, 0.5823, 0.4554, 0.5889, 0.5, 0.5922, 0.5, 0.6036, 0.4561, 0.6037, 0.4423, 0.6071, 0.4423, 0.625, 0.3908, 0.625, 0.75, 0.49, 0.5422, 0.37, 0.5422, 0.13, 0.75, 0.01, 0.9578, 0.13, 0.9578, 0.37, 0.5777, 0.2208, 0.5777, 0.02916, 0.5777, 0.02916, 0.5777, 0.2208, 0.1475, 0.7275, 0.125, 0.7275, 0.1475, 0.75, 0.6025, 0.9775, 0.6025, 1.0, 0.625, 0.9775, 0.1475, 0.5225, 0.1475, 0.5, 0.125, 0.5225, 0.8525, 0.5225, 0.875, 0.5225, 0.8525, 0.5, 0.1475, 0.5225, 0.125, 0.5225, 0.125, 0.7275, 0.1475, 0.7275, 0.3975, 0.9775, 0.3975, 1.0, 0.6025, 1.0, 0.6025, 0.9775, 0.8525, 0.7275, 0.875, 0.7275, 0.875, 0.5225, 0.8525, 0.5225, 0.6025, 0.2725, 0.6025, 0.2275, 0.3975, 0.2275, 0.3975, 0.2725, 1.0, 0.5, 0.8333, 0.5, 0.8333, 0.517, 1.0, 0.517, 0.1475, 0.5225, 0.1475, 0.7275, 0.1599, 0.7275, 0.1599, 0.625, 0.1599, 0.5225, 0.3975, 0.9651, 0.3975, 0.9775, 0.6025, 0.9775, 0.6025, 0.9651, 0.5, 0.9651, 0.5, 0.5062, 0.5, 0.4983, 0.3899, 0.4983, 0.3906, 0.5062, 0.5, 0.5124, 0.5, 0.5062, 0.3906, 0.5062, 0.3908, 0.5124, 0.5, 0.4983, 0.5, 0.4933, 0.3908, 0.4933, 0.3899, 0.4983, 0.3743, 0.5125, 0.3908, 0.5124, 0.3906, 0.5062, 0.3741, 0.5066, 0.3741, 0.5066, 0.3906, 0.5062, 0.3899, 0.4983, 0.373, 0.5004, 0.373, 0.5004, 0.3739, 0.4983, 0.3683, 0.5, 0.3685, 0.5011, 0.3908, 0.375, 0.375, 0.375, 0.375, 0.4932, 0.3908, 0.4933, 0.3908, 0.5124, 0.3743, 0.5125, 0.3743, 0.625, 0.3908, 0.625, 0.8525, 0.5225, 0.8525, 0.5, 0.8401, 0.5, 0.8401, 0.5225, 0.3908, 0.375, 0.3908, 0.4933, 0.5, 0.4933, 0.5, 0.375, 0.5, 0.5062, 0.3906, 0.5062, 0.3899, 0.4983, 0.5, 0.4983, 0.5, 0.5124, 0.3908, 0.5124, 0.3906, 0.5062, 0.5, 0.5062, 0.5, 0.4983, 0.3899, 0.4983, 0.3908, 0.4933, 0.5, 0.4933, 0.3743, 0.5125, 0.3741, 0.5066, 0.3906, 0.5062, 0.3908, 0.5124, 0.3741, 0.5066, 0.373, 0.5004, 0.3899, 0.4983, 0.3906, 0.5062, 0.373, 0.5004, 0.3685, 0.5011, 0.3683, 0.5, 0.3739, 0.4983, 0.3908, 0.375, 0.3908, 0.4933, 0.375, 0.4932, 0.375, 0.375, 0.3908, 0.5124, 0.3908, 0.625, 0.3743, 0.625, 0.3743, 0.5125, 0.3908, 0.5124, 0.5, 0.5124, 0.5, 0.625, 0.3908, 0.625, 0.3908, 0.375, 0.5, 0.375, 0.5, 0.4933, 0.3908, 0.4933, 0.5, 0.5062, 0.3906, 0.5062, 0.3899, 0.4983, 0.5, 0.4983, 0.5, 0.5124, 0.3908, 0.5124, 0.3906, 0.5062, 0.5, 0.5062, 0.5, 0.4983, 0.3899, 0.4983, 0.3908, 0.4933, 0.5, 0.4933, 0.3743, 0.5125, 0.3741, 0.5066, 0.3906, 0.5062, 0.3908, 0.5124, 0.3741, 0.5066, 0.373, 0.5004, 0.3899, 0.4983, 0.3906, 0.5062, 0.373, 0.5004, 0.3685, 0.5011, 0.3683, 0.5, 0.3739, 0.4983, 0.3908, 0.375, 0.3908, 0.4933, 0.375, 0.4932, 0.375, 0.375, 0.3908, 0.5124, 0.3908, 0.625, 0.3743, 0.625, 0.3743, 0.5125, 0.3975, 0.2725, 0.3975, 0.2849, 0.5, 0.2849, 0.6025, 0.2849, 0.6025, 0.2725, 0.3908, 0.375, 0.5, 0.375, 0.5, 0.4933, 0.3908, 0.4933, 0.5, 0.5062, 0.5, 0.4983, 0.3899, 0.4983, 0.3906, 0.5062, 0.5, 0.5124, 0.5, 0.5062, 0.3906, 0.5062, 0.3908, 0.5124, 0.5, 0.4983, 0.5, 0.4933, 0.3908, 0.4933, 0.3899, 0.4983, 0.3743, 0.5125, 0.3908, 0.5124, 0.3906, 0.5062, 0.3741, 0.5066, 0.3741, 0.5066, 0.3906, 0.5062, 0.3899, 0.4983, 0.373, 0.5004, 0.373, 0.5004, 0.3739, 0.4983, 0.3683, 0.5, 0.3685, 0.5011, 0.3908, 0.375, 0.375, 0.375, 0.375, 0.4932, 0.3908, 0.4933, 0.3908, 0.5124, 0.3743, 0.5125, 0.3743, 0.625, 0.3908, 0.625, 0.3908, 0.5124, 0.3908, 0.625, 0.5, 0.625, 0.5, 0.5124, 0.3908, 0.375, 0.3908, 0.4933, 0.5, 0.4933, 0.5, 0.375, 0.5, 0.5062, 0.3906, 0.5062, 0.3899, 0.4983, 0.5, 0.4983, 0.5, 0.5124, 0.3908, 0.5124, 0.3906, 0.5062, 0.5, 0.5062, 0.5, 0.4983, 0.3899, 0.4983, 0.3908, 0.4933, 0.5, 0.4933, 0.3743, 0.5125, 0.3741, 0.5066, 0.3906, 0.5062, 0.3908, 0.5124, 0.3741, 0.5066, 0.373, 0.5004, 0.3899, 0.4983, 0.3906, 0.5062, 0.373, 0.5004, 0.3685, 0.5011, 0.3683, 0.5, 0.3739, 0.4983, 0.3908, 0.375, 0.3908, 0.4933, 0.375, 0.4932, 0.375, 0.375, 0.3908, 0.5124, 0.3908, 0.625, 0.3743, 0.625, 0.3743, 0.5125, 0.8401, 0.75, 0.8525, 0.75, 0.8525, 0.7275, 0.8401, 0.7275, 0.3908, 0.375, 0.5, 0.375, 0.5, 0.4933, 0.3908, 0.4933, 0.5, 0.5062, 0.5, 0.4983, 0.3899, 0.4983, 0.3906, 0.5062, 0.5, 0.5124, 0.5, 0.5062, 0.3906, 0.5062, 0.3908, 0.5124, 0.5, 0.4983, 0.5, 0.4933, 0.3908, 0.4933, 0.3899, 0.4983, 0.3743, 0.5125, 0.3908, 0.5124, 0.3906, 0.5062, 0.3741, 0.5066, 0.3741, 0.5066, 0.3906, 0.5062, 0.3899, 0.4983, 0.373, 0.5004, 0.373, 0.5004, 0.3739, 0.4983, 0.3683, 0.5, 0.3685, 0.5011, 0.3908, 0.375, 0.375, 0.375, 0.375, 0.4932, 0.3908, 0.4933, 0.3908, 0.5124, 0.3743, 0.5125, 0.3743, 0.625, 0.3908, 0.625, 0.3908, 0.5124, 0.3908, 0.625, 0.5, 0.625, 0.5, 0.5124, 0.3908, 0.375, 0.3908, 0.4933, 0.5, 0.4933, 0.5, 0.375, 0.5, 0.5062, 0.5, 0.4983, 0.3899, 0.4983, 0.3906, 0.5062, 0.5, 0.5124, 0.5, 0.5062, 0.3906, 0.5062, 0.3908, 0.5124, 0.5, 0.4983, 0.5, 0.4933, 0.3908, 0.4933, 0.3899, 0.4983, 0.3743, 0.5125, 0.3908, 0.5124, 0.3906, 0.5062, 0.3741, 0.5066, 0.3741, 0.5066, 0.3906, 0.5062, 0.3899, 0.4983, 0.373, 0.5004, 0.373, 0.5004, 0.3739, 0.4983, 0.3683, 0.5, 0.3685, 0.5011, 0.3908, 0.375, 0.375, 0.375, 0.375, 0.4932, 0.3908, 0.4933, 0.3908, 0.5124, 0.3743, 0.5125, 0.3743, 0.625, 0.3908, 0.625, 0.1475, 0.7275, 0.1475, 0.75, 0.1599, 0.75, 0.1599, 0.7275, 0.3908, 0.375, 0.3908, 0.4933, 0.5, 0.4933, 0.5, 0.375, 0.5, 0.5062, 0.3906, 0.5062, 0.3899, 0.4983, 0.5, 0.4983, 0.5, 0.5124, 0.3908, 0.5124, 0.3906, 0.5062, 0.5, 0.5062, 0.5, 0.4983, 0.3899, 0.4983, 0.3908, 0.4933, 0.5, 0.4933, 0.3743, 0.5125, 0.3741, 0.5066, 0.3906, 0.5062, 0.3908, 0.5124, 0.3741, 0.5066, 0.373, 0.5004, 0.3899, 0.4983, 0.3906, 0.5062, 0.373, 0.5004, 0.3685, 0.5011, 0.3683, 0.5, 0.3739, 0.4983, 0.3908, 0.375, 0.3908, 0.4933, 0.375, 0.4932, 0.375, 0.375, 0.3908, 0.5124, 0.3908, 0.625, 0.3743, 0.625, 0.3743, 0.5125, 0.3908, 0.5124, 0.5, 0.5124, 0.5, 0.625, 0.3908, 0.625, 0.3908, 0.375, 0.5, 0.375, 0.5, 0.4933, 0.3908, 0.4933, 0.5, 0.5062, 0.3906, 0.5062, 0.3899, 0.4983, 0.5, 0.4983, 0.5, 0.5124, 0.3908, 0.5124, 0.3906, 0.5062, 0.5, 0.5062, 0.5, 0.4983, 0.3899, 0.4983, 0.3908, 0.4933, 0.5, 0.4933, 0.3743, 0.5125, 0.3741, 0.5066, 0.3906, 0.5062, 0.3908, 0.5124, 0.3741, 0.5066, 0.373, 0.5004, 0.3899, 0.4983, 0.3906, 0.5062, 0.373, 0.5004, 0.3685, 0.5011, 0.3683, 0.5, 0.3739, 0.4983, 0.3908, 0.375, 0.3908, 0.4933, 0.375, 0.4932, 0.375, 0.375, 0.3908, 0.5124, 0.3908, 0.625, 0.3743, 0.625, 0.3743, 0.5125, 0.3908, 0.5124, 0.5, 0.5124, 0.5, 0.625, 0.3908, 0.625, 0.3908, 0.375, 0.5, 0.375, 0.5, 0.4933, 0.3908, 0.4933, 0.5, 0.5062, 0.5, 0.4983, 0.3899, 0.4983, 0.3906, 0.5062, 0.5, 0.5124, 0.5, 0.5062, 0.3906, 0.5062, 0.3908, 0.5124, 0.5, 0.4983, 0.5, 0.4933, 0.3908, 0.4933, 0.3899, 0.4983, 0.3743, 0.5125, 0.3908, 0.5124, 0.3906, 0.5062, 0.3741, 0.5066, 0.3741, 0.5066, 0.3906, 0.5062, 0.3899, 0.4983, 0.373, 0.5004, 0.373, 0.5004, 0.3739, 0.4983, 0.3683, 0.5, 0.3685, 0.5011, 0.3908, 0.375, 0.375, 0.375, 0.375, 0.4932, 0.3908, 0.4933, 0.3908, 0.5124, 0.3743, 0.5125, 0.3743, 0.625, 0.3908, 0.625, 0.3908, 0.5124, 0.3908, 0.625, 0.5, 0.625, 0.5, 0.5124, 0.3908, 0.375, 0.3908, 0.4933, 0.5, 0.4933, 0.5, 0.375, 0.5, 0.5062, 0.5, 0.4983, 0.3899, 0.4983, 0.3906, 0.5062, 0.5, 0.5124, 0.5, 0.5062, 0.3906, 0.5062, 0.3908, 0.5124, 0.5, 0.4983, 0.5, 0.4933, 0.3908, 0.4933, 0.3899, 0.4983, 0.3743, 0.5125, 0.3908, 0.5124, 0.3906, 0.5062, 0.3741, 0.5066, 0.3741, 0.5066, 0.3906, 0.5062, 0.3899, 0.4983, 0.373, 0.5004, 0.373, 0.5004, 0.3739, 0.4983, 0.3683, 0.5, 0.3685, 0.5011, 0.3908, 0.375, 0.375, 0.375, 0.375, 0.4932, 0.3908, 0.4933, 0.3908, 0.5124, 0.3743, 0.5125, 0.3743, 0.625, 0.3908, 0.625, 0.3908, 0.5124, 0.3908, 0.625, 0.5, 0.625, 0.5, 0.5124, 0.3908, 0.375, 0.3908, 0.4933, 0.5, 0.4933, 0.5, 0.375, 0.5, 0.5062, 0.3906, 0.5062, 0.3899, 0.4983, 0.5, 0.4983, 0.5, 0.5124, 0.3908, 0.5124, 0.3906, 0.5062, 0.5, 0.5062, 0.5, 0.4983, 0.3899, 0.4983, 0.3908, 0.4933, 0.5, 0.4933, 0.3743, 0.5125, 0.3741, 0.5066, 0.3906, 0.5062, 0.3908, 0.5124, 0.3741, 0.5066, 0.373, 0.5004, 0.3899, 0.4983, 0.3906, 0.5062, 0.373, 0.5004, 0.3685, 0.5011, 0.3683, 0.5, 0.3739, 0.4983, 0.3908, 0.375, 0.3908, 0.4933, 0.375, 0.4932, 0.375, 0.375, 0.3908, 0.5124, 0.3908, 0.625, 0.3743, 0.625, 0.3743, 0.5125, 0.3908, 0.5124, 0.5, 0.5124, 0.5, 0.625, 0.3908, 0.625, 0.3908, 0.375, 0.5, 0.375, 0.5, 0.4933, 0.3908, 0.4933, 0.5, 0.5062, 0.5, 0.4983, 0.3899, 0.4983, 0.3906, 0.5062, 0.5, 0.5124, 0.5, 0.5062, 0.3906, 0.5062, 0.3908, 0.5124, 0.5, 0.4983, 0.5, 0.4933, 0.3908, 0.4933, 0.3899, 0.4983, 0.3743, 0.5125, 0.3908, 0.5124, 0.3906, 0.5062, 0.3741, 0.5066, 0.3741, 0.5066, 0.3906, 0.5062, 0.3899, 0.4983, 0.373, 0.5004, 0.373, 0.5004, 0.3739, 0.4983, 0.3683, 0.5, 0.3685, 0.5011, 0.3908, 0.375, 0.375, 0.375, 0.375, 0.4932, 0.3908, 0.4933, 0.3908, 0.5124, 0.3743, 0.5125, 0.3743, 0.625, 0.3908, 0.625, 0.3908, 0.5124, 0.3908, 0.625, 0.5, 0.625, 0.5, 0.5124, 0.3908, 0.375, 0.3908, 0.4933, 0.5, 0.4933, 0.5, 0.375, 0.5, 0.5062, 0.3906, 0.5062, 0.3899, 0.4983, 0.5, 0.4983, 0.5, 0.5124, 0.3908, 0.5124, 0.3906, 0.5062, 0.5, 0.5062, 0.5, 0.4983, 0.3899, 0.4983, 0.3908, 0.4933, 0.5, 0.4933, 0.3743, 0.5125, 0.3741, 0.5066, 0.3906, 0.5062, 0.3908, 0.5124, 0.3741, 0.5066, 0.373, 0.5004, 0.3899, 0.4983, 0.3906, 0.5062, 0.373, 0.5004, 0.3685, 0.5011, 0.3683, 0.5, 0.3739, 0.4983, 0.3908, 0.375, 0.3908, 0.4933, 0.375, 0.4932, 0.375, 0.375, 0.3908, 0.5124, 0.3908, 0.625, 0.3743, 0.625, 0.3743, 0.5125, 0.3908, 0.5124, 0.5, 0.5124, 0.5, 0.625, 0.3908, 0.625, 0.3908, 0.375, 0.5, 0.375, 0.5, 0.4933, 0.3908, 0.4933, 0.5, 0.5062, 0.3906, 0.5062, 0.3899, 0.4983, 0.5, 0.4983, 0.5, 0.5124, 0.3908, 0.5124, 0.3906, 0.5062, 0.5, 0.5062, 0.5, 0.4983, 0.3899, 0.4983, 0.3908, 0.4933, 0.5, 0.4933, 0.3743, 0.5125, 0.3741, 0.5066, 0.3906, 0.5062, 0.3908, 0.5124, 0.3741, 0.5066, 0.373, 0.5004, 0.3899, 0.4983, 0.3906, 0.5062, 0.373, 0.5004, 0.3685, 0.5011, 0.3683, 0.5, 0.3739, 0.4983, 0.3908, 0.375, 0.3908, 0.4933, 0.375, 0.4932, 0.375, 0.375, 0.3908, 0.5124, 0.3908, 0.625, 0.3743, 0.625, 0.3743, 0.5125, 0.3908, 0.5124, 0.5, 0.5124, 0.5, 0.625, 0.3908, 0.625, 0.3908, 0.375, 0.5, 0.375, 0.5, 0.4933, 0.3908, 0.4933, 0.5, 0.5062, 0.5, 0.4983, 0.3899, 0.4983, 0.3906, 0.5062, 0.5, 0.5124, 0.5, 0.5062, 0.3906, 0.5062, 0.3908, 0.5124, 0.5, 0.4983, 0.5, 0.4933, 0.3908, 0.4933, 0.3899, 0.4983, 0.3743, 0.5125, 0.3908, 0.5124, 0.3906, 0.5062, 0.3741, 0.5066, 0.3741, 0.5066, 0.3906, 0.5062, 0.3899, 0.4983, 0.373, 0.5004, 0.373, 0.5004, 0.3739, 0.4983, 0.3683, 0.5, 0.3685, 0.5011, 0.3908, 0.375, 0.375, 0.375, 0.375, 0.4932, 0.3908, 0.4933, 0.3908, 0.5124, 0.3743, 0.5125, 0.3743, 0.625, 0.3908, 0.625, 0.3908, 0.5124, 0.3908, 0.625, 0.5, 0.625, 0.5, 0.5124, 0.3908, 0.375, 0.3908, 0.4933, 0.5, 0.4933, 0.5, 0.375, 0.3743, 0.5125, 0.3741, 0.5066, 0.3741, 0.5066, 0.3743, 0.5125, 0.3741, 0.5066, 0.373, 0.5004, 0.373, 0.5004, 0.3741, 0.5066, 0.373, 0.5004, 0.3685, 0.5011, 0.3685, 0.5011, 0.373, 0.5004, 0.3743, 0.625, 0.3743, 0.5125, 0.3743, 0.5125, 0.3743, 0.625, 0.375, 0.4932, 0.375, 0.375, 0.375, 0.375, 0.375, 0.4932, 0.3741, 0.5066, 0.3743, 0.5125, 0.3743, 0.5125, 0.3741, 0.5066, 0.373, 0.5004, 0.3741, 0.5066, 0.3741, 0.5066, 0.373, 0.5004, 0.3685, 0.5011, 0.373, 0.5004, 0.373, 0.5004, 0.3685, 0.5011, 0.3743, 0.5125, 0.3743, 0.625, 0.3743, 0.625, 0.3743, 0.5125, 0.375, 0.375, 0.375, 0.4932, 0.375, 0.4932, 0.375, 0.375, 0.3741, 0.5066, 0.3743, 0.5125, 0.3743, 0.5125, 0.3741, 0.5066, 0.373, 0.5004, 0.3741, 0.5066, 0.3741, 0.5066, 0.373, 0.5004, 0.3685, 0.5011, 0.373, 0.5004, 0.373, 0.5004, 0.3685, 0.5011, 0.3743, 0.5125, 0.3743, 0.625, 0.3743, 0.625, 0.3743, 0.5125, 0.375, 0.375, 0.375, 0.4932, 0.375, 0.4932, 0.375, 0.375, 0.3743, 0.5125, 0.3741, 0.5066, 0.3741, 0.5066, 0.3743, 0.5125, 0.3741, 0.5066, 0.373, 0.5004, 0.373, 0.5004, 0.3741, 0.5066, 0.373, 0.5004, 0.3685, 0.5011, 0.3685, 0.5011, 0.373, 0.5004, 0.3743, 0.625, 0.3743, 0.5125, 0.3743, 0.5125, 0.3743, 0.625, 0.375, 0.4932, 0.375, 0.375, 0.375, 0.375, 0.375, 0.4932, 0.3741, 0.5066, 0.3743, 0.5125, 0.3743, 0.5125, 0.3741, 0.5066, 0.373, 0.5004, 0.3741, 0.5066, 0.3741, 0.5066, 0.373, 0.5004, 0.3685, 0.5011, 0.373, 0.5004, 0.373, 0.5004, 0.3685, 0.5011, 0.3743, 0.5125, 0.3743, 0.625, 0.3743, 0.625, 0.3743, 0.5125, 0.375, 0.375, 0.375, 0.4932, 0.375, 0.4932, 0.375, 0.375, 0.3743, 0.5125, 0.3741, 0.5066, 0.3741, 0.5066, 0.3743, 0.5125, 0.3741, 0.5066, 0.373, 0.5004, 0.373, 0.5004, 0.3741, 0.5066, 0.373, 0.5004, 0.3685, 0.5011, 0.3685, 0.5011, 0.373, 0.5004, 0.3743, 0.625, 0.3743, 0.5125, 0.3743, 0.5125, 0.3743, 0.625, 0.375, 0.4932, 0.375, 0.375, 0.375, 0.375, 0.375, 0.4932, 0.3743, 0.5125, 0.3741, 0.5066, 0.3741, 0.5066, 0.3743, 0.5125, 0.3741, 0.5066, 0.373, 0.5004, 0.373, 0.5004, 0.3741, 0.5066, 0.373, 0.5004, 0.3685, 0.5011, 0.3685, 0.5011, 0.373, 0.5004, 0.3743, 0.625, 0.3743, 0.5125, 0.3743, 0.5125, 0.3743, 0.625, 0.375, 0.4932, 0.375, 0.375, 0.375, 0.375, 0.375, 0.4932, 0.3741, 0.5066, 0.3743, 0.5125, 0.3743, 0.5125, 0.3741, 0.5066, 0.373, 0.5004, 0.3741, 0.5066, 0.3741, 0.5066, 0.373, 0.5004, 0.3685, 0.5011, 0.373, 0.5004, 0.373, 0.5004, 0.3685, 0.5011, 0.3743, 0.5125, 0.3743, 0.625, 0.3743, 0.625, 0.3743, 0.5125, 0.375, 0.375, 0.375, 0.4932, 0.375, 0.4932, 0.375, 0.375, 1.0, 0.5, 0.8333, 0.5, 0.8333, 0.517, 1.0, 0.517, 0.3333, 0.5, 0.1667, 0.5, 0.1667, 0.517, 0.3333, 0.517, 0.1667, 0.5, -8.941e-08, 0.5, -8.941e-08, 0.517, 0.1667, 0.517, 0.1599, 0.5, 0.1475, 0.5, 0.1475, 0.5225, 0.1599, 0.5225, 0.4223, 0.2208, 0.4223, 0.02916, 0.3975, 0.02254, 0.3975, 0.2275, 0.4223, 0.02916, 0.5777, 0.02916, 0.6025, 0.02254, 0.3975, 0.02254, 0.5777, 0.02916, 0.5777, 0.2208, 0.6025, 0.2275, 0.6025, 0.02254, 0.5777, 0.2208, 0.4223, 0.2208, 0.3975, 0.2275, 0.6025, 0.2275, 0.4223, 0.02916, 0.4223, 0.2208, 0.5777, 0.2208, 0.5777, 0.02916, 0.4223, 0.02916, 0.4223, 0.2208, 0.4223, 0.2208, 0.4223, 0.02916, 0.4223, 0.2208, 0.5777, 0.2208, 0.5777, 0.2208, 0.4223, 0.2208, 0.5777, 0.02916, 0.4223, 0.02916, 0.4223, 0.02916, 0.5777, 0.02916, 0.4423, 0.6071, 0.4423, 0.625, 0.4524, 0.625, 0.4524, 0.6085, 0.4423, 0.6071, 0.4423, 0.625, 0.4524, 0.625, 0.4524, 0.6085, 0.5, 0.6036, 0.4561, 0.6037, 0.461, 0.6049, 0.5, 0.6049, 0.1599, 0.5225, 0.1599, 0.625, 0.163, 0.625, 0.163, 0.5225, 0.8401, 0.75, 0.8401, 0.7275, 0.837, 0.7275, 0.837, 0.75, 0.8401, 0.7275, 0.8401, 0.625, 0.837, 0.625, 0.837, 0.7275, 0.4561, 0.6037, 0.4423, 0.6071, 0.4524, 0.6085, 0.461, 0.6049, 0.4561, 0.6037, 0.5, 0.6036, 0.5, 0.6049, 0.461, 0.6049, 0.4423, 0.6071, 0.4561, 0.6037, 0.461, 0.6049, 0.4524, 0.6085, 0.4561, 0.6037, 0.4423, 0.6071, 0.4524, 0.6085, 0.461, 0.6049, 0.4561, 0.6037, 0.5, 0.6036, 0.5, 0.6049, 0.461, 0.6049, 0.6025, 0.2849, 0.5, 0.2849, 0.5, 0.288, 0.6025, 0.288, 0.8401, 0.7275, 0.8525, 0.7275, 0.8525, 0.5225, 0.8401, 0.5225, 0.8401, 0.625, 0.5, 0.52, 0.4554, 0.5233, 0.4668, 0.5241, 0.5, 0.5216, 0.4554, 0.5233, 0.5, 0.52, 0.5, 0.5216, 0.4668, 0.5241, 0.4554, 0.5233, 0.4554, 0.5299, 0.4668, 0.529, 0.4668, 0.5241, 0.4554, 0.5299, 0.4554, 0.5233, 0.4668, 0.5241, 0.4668, 0.529, 0.4554, 0.538, 0.5, 0.5347, 0.5, 0.5364, 0.4668, 0.5389, 0.4554, 0.5299, 0.5, 0.5332, 0.5, 0.5315, 0.4668, 0.529, 0.5, 0.5332, 0.4554, 0.5299, 0.4668, 0.529, 0.5, 0.5315, 0.5, 0.5347, 0.4554, 0.538, 0.4668, 0.5389, 0.5, 0.5364, 0.4554, 0.538, 0.4554, 0.5446, 0.4668, 0.5438, 0.4668, 0.5389, 0.4554, 0.5446, 0.5, 0.5479, 0.5, 0.5462, 0.4668, 0.5438, 0.4554, 0.5446, 0.4554, 0.538, 0.4668, 0.5389, 0.4668, 0.5438, 0.5, 0.5479, 0.4554, 0.5446, 0.4668, 0.5438, 0.5, 0.5462, 0.4554, 0.5675, 0.5, 0.5642, 0.5, 0.5659, 0.4668, 0.5684, 0.5, 0.5642, 0.4554, 0.5675, 0.4668, 0.5684, 0.5, 0.5659, 0.4554, 0.5594, 0.4554, 0.5528, 0.4668, 0.5536, 0.4668, 0.5585, 0.5, 0.5627, 0.4554, 0.5594, 0.4668, 0.5585, 0.5, 0.561, 0.4554, 0.5528, 0.4554, 0.5594, 0.4668, 0.5585, 0.4668, 0.5536, 0.4554, 0.5528, 0.5, 0.5495, 0.5, 0.5512, 0.4668, 0.5536, 0.4554, 0.5741, 0.4554, 0.5675, 0.4668, 0.5684, 0.4668, 0.5733, 0.4554, 0.5594, 0.5, 0.5627, 0.5, 0.561, 0.4668, 0.5585, 0.5, 0.5495, 0.4554, 0.5528, 0.4668, 0.5536, 0.5, 0.5512, 0.5, 0.5929, 0.4554, 0.5896, 0.4668, 0.5888, 0.5, 0.5912, 0.4554, 0.583, 0.4554, 0.5896, 0.4668, 0.5888, 0.4668, 0.5838, 0.4554, 0.5748, 0.4554, 0.5682, 0.4668, 0.5691, 0.4668, 0.574, 0.4554, 0.5682, 0.4554, 0.5748, 0.4668, 0.574, 0.4668, 0.5691, 0.4554, 0.5741, 0.5, 0.5774, 0.5, 0.5758, 0.4668, 0.5733, 0.4554, 0.5823, 0.4554, 0.5889, 0.4668, 0.5881, 0.4668, 0.5831, 0.5, 0.5774, 0.4554, 0.5741, 0.4668, 0.5733, 0.5, 0.5758, 0.5, 0.5797, 0.4554, 0.583, 0.4668, 0.5838, 0.5, 0.5814, 0.4554, 0.5889, 0.5, 0.5922, 0.5, 0.5905, 0.4668, 0.5881, 0.4554, 0.5889, 0.4554, 0.5823, 0.4668, 0.5831, 0.4668, 0.5881, 0.5, 0.579, 0.4554, 0.5823, 0.4668, 0.5831, 0.5, 0.5807, 0.5, 0.5922, 0.4554, 0.5889, 0.4668, 0.5881, 0.5, 0.5905, 0.4554, 0.5748, 0.5, 0.5781, 0.5, 0.5765, 0.4668, 0.574, 0.5, 0.5781, 0.4554, 0.5748, 0.4668, 0.574, 0.5, 0.5765, 0.4554, 0.5896, 0.4554, 0.583, 0.4668, 0.5838, 0.4668, 0.5888, 0.4554, 0.5823, 0.5, 0.579, 0.5, 0.5807, 0.4668, 0.5831, 0.4554, 0.5896, 0.5, 0.5929, 0.5, 0.5912, 0.4668, 0.5888, 0.4554, 0.5675, 0.4554, 0.5741, 0.4668, 0.5733, 0.4668, 0.5684, 0.4554, 0.583, 0.5, 0.5797, 0.5, 0.5814, 0.4668, 0.5838, 0.4554, 0.5387, 0.5, 0.5354, 0.5, 0.5371, 0.4668, 0.5396, 0.4554, 0.5306, 0.5, 0.5339, 0.5, 0.5322, 0.4668, 0.5297, 0.4554, 0.5682, 0.5, 0.5649, 0.5, 0.5666, 0.4668, 0.5691, 0.4554, 0.5601, 0.5, 0.5634, 0.5, 0.5617, 0.4668, 0.5592, 0.5, 0.5649, 0.4554, 0.5682, 0.4668, 0.5691, 0.5, 0.5666, 0.4554, 0.5387, 0.4554, 0.5453, 0.4668, 0.5445, 0.4668, 0.5396, 0.5, 0.5207, 0.4554, 0.524, 0.4668, 0.5248, 0.5, 0.5223, 0.4554, 0.5306, 0.4554, 0.524, 0.4668, 0.5248, 0.4668, 0.5297, 0.5, 0.5354, 0.4554, 0.5387, 0.4668, 0.5396, 0.5, 0.5371, 0.4554, 0.5535, 0.5, 0.5502, 0.5, 0.5519, 0.4668, 0.5543, 0.4554, 0.5601, 0.4554, 0.5535, 0.4668, 0.5543, 0.4668, 0.5592, 0.5, 0.5486, 0.4554, 0.5453, 0.4668, 0.5445, 0.5, 0.5469, 0.5, 0.5502, 0.4554, 0.5535, 0.4668, 0.5543, 0.5, 0.5519, 0.4554, 0.524, 0.4554, 0.5306, 0.4668, 0.5297, 0.4668, 0.5248, 0.4554, 0.524, 0.5, 0.5207, 0.5, 0.5223, 0.4668, 0.5248, 0.5, 0.5634, 0.4554, 0.5601, 0.4668, 0.5592, 0.5, 0.5617, 0.4554, 0.5453, 0.4554, 0.5387, 0.4668, 0.5396, 0.4668, 0.5445, 0.4554, 0.5535, 0.4554, 0.5601, 0.4668, 0.5592, 0.4668, 0.5543, 0.4554, 0.5453, 0.5, 0.5486, 0.5, 0.5469, 0.4668, 0.5445, 0.5, 0.5339, 0.4554, 0.5306, 0.4668, 0.5297, 0.5, 0.5322, 0.3908, 0.5124, 0.3908, 0.625, 0.4423, 0.625, 0.4423, 0.6071, 0.4561, 0.6037, 0.5, 0.6036, 0.5, 0.5922, 0.4554, 0.5889, 0.4554, 0.5823, 0.5, 0.579, 0.5, 0.5774, 0.4554, 0.5741, 0.4554, 0.5675, 0.5, 0.5642, 0.5, 0.5627, 0.4554, 0.5594, 0.4554, 0.5528, 0.5, 0.5495, 0.5, 0.5479, 0.4554, 0.5446, 0.4554, 0.538, 0.5, 0.5347, 0.5, 0.5332, 0.4554, 0.5299, 0.4554, 0.5233, 0.5, 0.52, 0.5, 0.5124])
me_cube_002.use_remesh_fix_poles = True
me_cube_002.use_remesh_preserve_attributes = False
me_cube_002.use_mirror_vertex_groups = False
me_cube_002.update()
me_cube_003 = bpy.data.meshes.new('Cube.003')
me_cube_003.from_pydata([], [], [])
_uv = me_cube_003.uv_layers.new(name='UVMap')
_uv.uv.foreach_set('vector', [])
me_cube_003.use_remesh_fix_poles = True
me_cube_003.use_remesh_preserve_attributes = False
me_cube_003.use_mirror_vertex_groups = False
me_cube_003.update()
me_cube_004 = bpy.data.meshes.new('Cube.004')
me_cube_004.from_pydata([(0.9409, 0.5052, 0.06477), (0.9889, 0.4572, 0.06477), (0.9652, 0.4987, 0.06477), (0.9824, 0.4815, 0.06477), (0.9409, 0.5052, 0.03238), (0.9652, 0.4987, 0.03238), (0.9889, 0.4572, 0.03238), (0.9824, 0.4815, 0.03238), (-0.9409, 0.5052, 0.06477), (-0.9889, 0.4572, 0.06477), (-0.9652, 0.4987, 0.06477), (-0.9824, 0.4815, 0.06477), (0.0, 0.5052, 0.06477), (-0.9409, 0.5052, 0.03238), (0.0, 0.5052, 0.03238), (-0.9652, 0.4987, 0.03238), (-0.9889, 0.4572, 0.03238), (-0.9824, 0.4815, 0.03238), (0.9409, -0.5052, 0.06477), (0.9889, -0.4572, 0.06477), (0.9652, -0.4987, 0.06477), (0.9824, -0.4815, 0.06477), (0.9889, 0.0, 0.06477), (0.9409, -0.5052, 0.03238), (0.9652, -0.4987, 0.03238), (0.9889, -0.4572, 0.03238), (0.9824, -0.4815, 0.03238), (0.9889, 0.0, 0.03238), (-0.9409, -0.5052, 0.06477), (-0.9889, -0.4572, 0.06477), (-0.9652, -0.4987, 0.06477), (-0.9824, -0.4815, 0.06477), (0.0, -0.5052, 0.06477), (-0.9889, 0.0, 0.06477), (0.0, 0.0, 0.06477), (-0.9409, -0.5052, 0.03238), (0.0, -0.5052, 0.03238), (-0.9652, -0.4987, 0.03238), (-0.9889, -0.4572, 0.03238), (-0.9824, -0.4815, 0.03238), (-0.9889, 0.0, 0.03238), (0.9409, 0.5052, -0.06477), (0.9889, 0.4572, -0.06477), (0.9652, 0.4987, -0.06477), (0.9824, 0.4815, -0.06477), (0.9409, 0.5052, 0.0), (0.9889, 0.4572, 0.0), (0.9652, 0.4987, 0.0), (0.9824, 0.4815, 0.0), (0.9409, 0.5052, -0.03238), (0.9652, 0.4987, -0.03238), (0.9889, 0.4572, -0.03238), (0.9824, 0.4815, -0.03238), (-0.9409, 0.5052, -0.06477), (-0.9889, 0.4572, -0.06477), (-0.9652, 0.4987, -0.06477), (-0.9824, 0.4815, -0.06477), (0.0, 0.5052, -0.06477), (-0.9409, 0.5052, 0.0), (-0.9889, 0.4572, 0.0), (-0.9652, 0.4987, 0.0), (-0.9824, 0.4815, 0.0), (0.0, 0.5052, 0.0), (-0.9409, 0.5052, -0.03238), (0.0, 0.5052, -0.03238), (-0.9652, 0.4987, -0.03238), (-0.9889, 0.4572, -0.03238), (-0.9824, 0.4815, -0.03238), (0.9409, -0.5052, -0.06477), (0.9889, -0.4572, -0.06477), (0.9652, -0.4987, -0.06477), (0.9824, -0.4815, -0.06477), (0.9889, 0.0, -0.06477), (0.9409, -0.5052, 0.0), (0.9889, -0.4572, 0.0), (0.9652, -0.4987, 0.0), (0.9824, -0.4815, 0.0), (0.9409, -0.5052, -0.03238), (0.9652, -0.4987, -0.03238), (0.9889, -0.4572, -0.03238), (0.9824, -0.4815, -0.03238), (0.9889, 0.0, -0.03238), (-0.9409, -0.5052, -0.06477), (-0.9889, -0.4572, -0.06477), (-0.9652, -0.4987, -0.06477), (-0.9824, -0.4815, -0.06477), (0.0, -0.5052, -0.06477), (-0.9889, 0.0, -0.06477), (0.0, 0.0, -0.06477), (-0.9409, -0.5052, 0.0), (-0.9889, -0.4572, 0.0), (-0.9652, -0.4987, 0.0), (-0.9824, -0.4815, 0.0), (0.0, -0.5052, 0.0), (-0.9409, -0.5052, -0.03238), (0.0, -0.5052, -0.03238), (-0.9652, -0.4987, -0.03238), (-0.9889, -0.4572, -0.03238), (-0.9824, -0.4815, -0.03238), (-0.9889, 0.0, -0.03238), (-0.8974, -0.1301, 0.05296), (-0.8918, -0.1357, 0.05296), (-0.8918, 0.1357, 0.05296), (-0.8974, 0.1301, 0.05296), (-0.8607, -0.1357, 0.05296), (-0.8551, -0.1301, 0.05296), (-0.8551, 0.1301, 0.05296), (-0.8607, 0.1357, 0.05296), (-0.8551, 0.0, 0.06079), (-0.8511, 0.0, 0.06477), (-0.8974, 0.0, 0.06079), (-0.9014, 0.0, 0.06477), (-0.9014, 0.1318, 0.06477), (-0.8974, 0.1301, 0.06079), (-0.8935, 0.1396, 0.06477), (-0.8918, 0.1357, 0.06079), (-0.859, 0.1396, 0.06477), (-0.8607, 0.1357, 0.06079), (-0.8511, 0.1318, 0.06477), (-0.8551, 0.1301, 0.06079), (-0.8511, -0.1318, 0.06477), (-0.8551, -0.1301, 0.06079), (-0.859, -0.1396, 0.06477), (-0.8607, -0.1357, 0.06079), (-0.8935, -0.1396, 0.06477), (-0.8918, -0.1357, 0.06079), (-0.9014, -0.1318, 0.06477), (-0.8974, -0.1301, 0.06079)], [], [(117, 107, 106, 119), (9, 33, 111, 112, 114, 116, 118, 109, 34, 12, 8, 10, 11), (100, 103, 113, 110, 127), (113, 103, 102, 115), (100, 127, 125, 101), (1, 3, 2, 0, 12, 34, 22), (14, 4, 45, 62), (4, 5, 47, 45), (7, 6, 46, 48), (5, 7, 48, 47), (2, 3, 7, 5), (1, 22, 27, 6), (3, 1, 6, 7), (0, 2, 5, 4), (12, 0, 4, 14), (106, 105, 121, 108, 119), (14, 62, 58, 13), (13, 58, 60, 15), (17, 61, 59, 16), (15, 60, 61, 17), (10, 15, 17, 11), (9, 16, 40, 33), (11, 17, 16, 9), (8, 13, 15, 10), (12, 14, 13, 8), (19, 22, 34, 32, 18, 20, 21), (36, 93, 73, 23), (23, 73, 75, 24), (26, 76, 74, 25), (24, 75, 76, 26), (20, 24, 26, 21), (19, 25, 27, 22), (21, 26, 25, 19), (18, 23, 24, 20), (32, 36, 23, 18), (36, 35, 89, 93), (35, 37, 91, 89), (39, 38, 90, 92), (37, 39, 92, 91), (30, 31, 39, 37), (29, 33, 40, 38), (31, 29, 38, 39), (28, 30, 37, 35), (32, 28, 35, 36), (42, 72, 88, 57, 41, 43, 44), (64, 62, 45, 49), (49, 45, 47, 50), (52, 48, 46, 51), (50, 47, 48, 52), (43, 50, 52, 44), (42, 51, 81, 72), (44, 52, 51, 42), (41, 49, 50, 43), (57, 64, 49, 41), (54, 56, 55, 53, 57, 88, 87), (64, 63, 58, 62), (63, 65, 60, 58), (67, 66, 59, 61), (65, 67, 61, 60), (55, 56, 67, 65), (54, 87, 99, 66), (56, 54, 66, 67), (53, 55, 65, 63), (57, 53, 63, 64), (69, 71, 70, 68, 86, 88, 72), (95, 77, 73, 93), (77, 78, 75, 73), (80, 79, 74, 76), (78, 80, 76, 75), (70, 71, 80, 78), (69, 72, 81, 79), (71, 69, 79, 80), (68, 70, 78, 77), (86, 68, 77, 95), (83, 87, 88, 86, 82, 84, 85), (95, 93, 89, 94), (94, 89, 91, 96), (98, 92, 90, 97), (96, 91, 92, 98), (84, 96, 98, 85), (83, 97, 99, 87), (85, 98, 97, 83), (82, 94, 96, 84), (86, 95, 94, 82), (102, 107, 117, 115), (121, 105, 104, 123), (104, 101, 125, 123), (102, 103, 100, 101, 104, 105, 106, 107), (114, 112, 113, 115), (118, 116, 117, 119), (122, 120, 121, 123), (126, 124, 125, 127), (124, 122, 123, 125), (112, 111, 110, 113), (111, 126, 127, 110), (116, 114, 115, 117), (120, 109, 108, 121), (109, 118, 119, 108), (29, 31, 30, 28, 32, 34, 109, 120, 122, 124, 126, 111, 33)])
me_cube_004.polygons.foreach_set('use_smooth', [0, 1, 0, 0, 0, 1, 1, 1, 1, 1, 1, 1, 1, 1, 1, 0, 1, 1, 1, 1, 1, 1, 1, 1, 1, 1, 1, 1, 1, 1, 1, 1, 1, 1, 1, 1, 1, 1, 1, 1, 1, 1, 1, 1, 1, 1, 1, 1, 1, 1, 1, 1, 1, 1, 1, 1, 1, 1, 1, 1, 1, 1, 1, 1, 1, 1, 1, 1, 1, 1, 1, 1, 1, 1, 1, 1, 1, 1, 1, 1, 1, 1, 1, 1, 0, 0, 0, 0, 1, 1, 1, 1, 1, 1, 1, 1, 1, 1, 1])
_uv = me_cube_004.uv_layers.new(name='UVMap')
_uv.uv.foreach_set('vector', [0.3863, 0.4671, 0.375, 0.4671, 0.375, 0.5051, 0.3863, 0.5051, 0.3743, 0.5125, 0.3743, 0.625, 0.3412, 0.5697, 0.3532, 0.5531, 0.3517, 0.5482, 0.3424, 0.5313, 0.3392, 0.5281, 0.3222, 0.5379, 0.0, 0.0, 0.375, 0.375, 0.375, 0.4932, 0.373, 0.5004, 0.3741, 0.5066, 0.375, 0.005122, 0.375, 0.2449, 0.3863, 0.2449, 0.3863, 0.125, 0.3863, 0.005122, 0.3863, 0.2449, 0.375, 0.2449, 0.375, 0.2829, 0.3863, 0.2829, 0.375, 0.005122, 0.3863, 0.005122, 0.3863, 0.0, 0.375, 0.0, 0.3743, 0.5125, 0.3741, 0.5066, 0.373, 0.5004, 0.375, 0.4932, 0.375, 0.375, 0.0, 0.0, 0.3743, 0.625, 0.375, 0.375, 0.375, 0.4932, 0.375, 0.4932, 0.375, 0.375, 0.375, 0.4932, 0.373, 0.5004, 0.373, 0.5004, 0.375, 0.4932, 0.3741, 0.5066, 0.3743, 0.5125, 0.3743, 0.5125, 0.3741, 0.5066, 0.373, 0.5004, 0.3741, 0.5066, 0.3741, 0.5066, 0.373, 0.5004, 0.373, 0.5004, 0.3741, 0.5066, 0.3741, 0.5066, 0.373, 0.5004, 0.3743, 0.5125, 0.3743, 0.625, 0.3743, 0.625, 0.3743, 0.5125, 0.3741, 0.5066, 0.3743, 0.5125, 0.3743, 0.5125, 0.3741, 0.5066, 0.375, 0.4932, 0.373, 0.5004, 0.373, 0.5004, 0.375, 0.4932, 0.375, 0.375, 0.375, 0.4932, 0.375, 0.4932, 0.375, 0.375, 0.375, 0.5051, 0.375, 0.7449, 0.3863, 0.7449, 0.3863, 0.625, 0.3863, 0.5051, 0.375, 0.375, 0.375, 0.375, 0.375, 0.4932, 0.375, 0.4932, 0.375, 0.4932, 0.375, 0.4932, 0.373, 0.5004, 0.373, 0.5004, 0.3741, 0.5066, 0.3741, 0.5066, 0.3743, 0.5125, 0.3743, 0.5125, 0.373, 0.5004, 0.373, 0.5004, 0.3741, 0.5066, 0.3741, 0.5066, 0.373, 0.5004, 0.373, 0.5004, 0.3741, 0.5066, 0.3741, 0.5066, 0.3743, 0.5125, 0.3743, 0.5125, 0.3743, 0.625, 0.3743, 0.625, 0.3741, 0.5066, 0.3741, 0.5066, 0.3743, 0.5125, 0.3743, 0.5125, 0.375, 0.4932, 0.375, 0.4932, 0.373, 0.5004, 0.373, 0.5004, 0.375, 0.375, 0.375, 0.375, 0.375, 0.4932, 0.375, 0.4932, 0.3743, 0.5125, 0.3743, 0.625, 0.0, 0.0, 0.375, 0.375, 0.375, 0.4932, 0.373, 0.5004, 0.3741, 0.5066, 0.375, 0.375, 0.375, 0.375, 0.375, 0.4932, 0.375, 0.4932, 0.375, 0.4932, 0.375, 0.4932, 0.373, 0.5004, 0.373, 0.5004, 0.3741, 0.5066, 0.3741, 0.5066, 0.3743, 0.5125, 0.3743, 0.5125, 0.373, 0.5004, 0.373, 0.5004, 0.3741, 0.5066, 0.3741, 0.5066, 0.373, 0.5004, 0.373, 0.5004, 0.3741, 0.5066, 0.3741, 0.5066, 0.3743, 0.5125, 0.3743, 0.5125, 0.3743, 0.625, 0.3743, 0.625, 0.3741, 0.5066, 0.3741, 0.5066, 0.3743, 0.5125, 0.3743, 0.5125, 0.375, 0.4932, 0.375, 0.4932, 0.373, 0.5004, 0.373, 0.5004, 0.375, 0.375, 0.375, 0.375, 0.375, 0.4932, 0.375, 0.4932, 0.375, 0.375, 0.375, 0.4932, 0.375, 0.4932, 0.375, 0.375, 0.375, 0.4932, 0.373, 0.5004, 0.373, 0.5004, 0.375, 0.4932, 0.3741, 0.5066, 0.3743, 0.5125, 0.3743, 0.5125, 0.3741, 0.5066, 0.373, 0.5004, 0.3741, 0.5066, 0.3741, 0.5066, 0.373, 0.5004, 0.373, 0.5004, 0.3741, 0.5066, 0.3741, 0.5066, 0.373, 0.5004, 0.3743, 0.5125, 0.3743, 0.625, 0.3743, 0.625, 0.3743, 0.5125, 0.3741, 0.5066, 0.3743, 0.5125, 0.3743, 0.5125, 0.3741, 0.5066, 0.375, 0.4932, 0.373, 0.5004, 0.373, 0.5004, 0.375, 0.4932, 0.375, 0.375, 0.375, 0.4932, 0.375, 0.4932, 0.375, 0.375, 0.3743, 0.5125, 0.3743, 0.625, 0.0, 0.0, 0.375, 0.375, 0.375, 0.4932, 0.373, 0.5004, 0.3741, 0.5066, 0.375, 0.375, 0.375, 0.375, 0.375, 0.4932, 0.375, 0.4932, 0.375, 0.4932, 0.375, 0.4932, 0.373, 0.5004, 0.373, 0.5004, 0.3741, 0.5066, 0.3741, 0.5066, 0.3743, 0.5125, 0.3743, 0.5125, 0.373, 0.5004, 0.373, 0.5004, 0.3741, 0.5066, 0.3741, 0.5066, 0.373, 0.5004, 0.373, 0.5004, 0.3741, 0.5066, 0.3741, 0.5066, 0.3743, 0.5125, 0.3743, 0.5125, 0.3743, 0.625, 0.3743, 0.625, 0.3741, 0.5066, 0.3741, 0.5066, 0.3743, 0.5125, 0.3743, 0.5125, 0.375, 0.4932, 0.375, 0.4932, 0.373, 0.5004, 0.373, 0.5004, 0.375, 0.375, 0.375, 0.375, 0.375, 0.4932, 0.375, 0.4932, 0.3743, 0.5125, 0.3741, 0.5066, 0.373, 0.5004, 0.375, 0.4932, 0.375, 0.375, 0.0, 0.0, 0.3743, 0.625, 0.375, 0.375, 0.375, 0.4932, 0.375, 0.4932, 0.375, 0.375, 0.375, 0.4932, 0.373, 0.5004, 0.373, 0.5004, 0.375, 0.4932, 0.3741, 0.5066, 0.3743, 0.5125, 0.3743, 0.5125, 0.3741, 0.5066, 0.373, 0.5004, 0.3741, 0.5066, 0.3741, 0.5066, 0.373, 0.5004, 0.373, 0.5004, 0.3741, 0.5066, 0.3741, 0.5066, 0.373, 0.5004, 0.3743, 0.5125, 0.3743, 0.625, 0.3743, 0.625, 0.3743, 0.5125, 0.3741, 0.5066, 0.3743, 0.5125, 0.3743, 0.5125, 0.3741, 0.5066, 0.375, 0.4932, 0.373, 0.5004, 0.373, 0.5004, 0.375, 0.4932, 0.375, 0.375, 0.375, 0.4932, 0.375, 0.4932, 0.375, 0.375, 0.3743, 0.5125, 0.3741, 0.5066, 0.373, 0.5004, 0.375, 0.4932, 0.375, 0.375, 0.0, 0.0, 0.3743, 0.625, 0.375, 0.375, 0.375, 0.4932, 0.375, 0.4932, 0.375, 0.375, 0.375, 0.4932, 0.373, 0.5004, 0.373, 0.5004, 0.375, 0.4932, 0.3741, 0.5066, 0.3743, 0.5125, 0.3743, 0.5125, 0.3741, 0.5066, 0.373, 0.5004, 0.3741, 0.5066, 0.3741, 0.5066, 0.373, 0.5004, 0.373, 0.5004, 0.3741, 0.5066, 0.3741, 0.5066, 0.373, 0.5004, 0.3743, 0.5125, 0.3743, 0.625, 0.3743, 0.625, 0.3743, 0.5125, 0.3741, 0.5066, 0.3743, 0.5125, 0.3743, 0.5125, 0.3741, 0.5066, 0.375, 0.4932, 0.373, 0.5004, 0.373, 0.5004, 0.375, 0.4932, 0.375, 0.375, 0.375, 0.4932, 0.375, 0.4932, 0.375, 0.375, 0.3743, 0.5125, 0.3743, 0.625, 0.0, 0.0, 0.375, 0.375, 0.375, 0.4932, 0.373, 0.5004, 0.3741, 0.5066, 0.375, 0.375, 0.375, 0.375, 0.375, 0.4932, 0.375, 0.4932, 0.375, 0.4932, 0.375, 0.4932, 0.373, 0.5004, 0.373, 0.5004, 0.3741, 0.5066, 0.3741, 0.5066, 0.3743, 0.5125, 0.3743, 0.5125, 0.373, 0.5004, 0.373, 0.5004, 0.3741, 0.5066, 0.3741, 0.5066, 0.373, 0.5004, 0.373, 0.5004, 0.3741, 0.5066, 0.3741, 0.5066, 0.3743, 0.5125, 0.3743, 0.5125, 0.3743, 0.625, 0.3743, 0.625, 0.3741, 0.5066, 0.3741, 0.5066, 0.3743, 0.5125, 0.3743, 0.5125, 0.375, 0.4932, 0.375, 0.4932, 0.373, 0.5004, 0.373, 0.5004, 0.375, 0.375, 0.375, 0.375, 0.375, 0.4932, 0.375, 0.4932, 0.375, 0.2829, 0.375, 0.4671, 0.3863, 0.4671, 0.3863, 0.2829, 0.3863, 0.7449, 0.375, 0.7449, 0.375, 0.7829, 0.3863, 0.7829, 0.375, 0.7829, 0.375, 0.9671, 0.3863, 0.9671, 0.3863, 0.7829, 0.1579, 0.5, 0.125, 0.5051, 0.125, 0.7449, 0.1579, 0.75, 0.3421, 0.75, 0.375, 0.7449, 0.375, 0.5051, 0.3421, 0.5, 0.3517, 0.5482, 0.3532, 0.5531, 0.3518, 0.5512, 0.3509, 0.5478, 0.3392, 0.5281, 0.3424, 0.5313, 0.3424, 0.5326, 0.3402, 0.5303, 0.3424, 0.5313, 0.3392, 0.5281, 0.3402, 0.5303, 0.3424, 0.5326, 0.3532, 0.5531, 0.3517, 0.5482, 0.3509, 0.5478, 0.3518, 0.5512, 0.3517, 0.5482, 0.3424, 0.5313, 0.3424, 0.5326, 0.3509, 0.5478, 0.3532, 0.5531, 0.3412, 0.5697, 0.3397, 0.5671, 0.3518, 0.5512, 0.3412, 0.5697, 0.3532, 0.5531, 0.3518, 0.5512, 0.3397, 0.5671, 0.3424, 0.5313, 0.3517, 0.5482, 0.3509, 0.5478, 0.3424, 0.5326, 0.3392, 0.5281, 0.3222, 0.5379, 0.3237, 0.5404, 0.3402, 0.5303, 0.3222, 0.5379, 0.3392, 0.5281, 0.3402, 0.5303, 0.3237, 0.5404, 0.3743, 0.5125, 0.3741, 0.5066, 0.373, 0.5004, 0.375, 0.4932, 0.375, 0.375, 0.0, 0.0, 0.3222, 0.5379, 0.3392, 0.5281, 0.3424, 0.5313, 0.3517, 0.5482, 0.3532, 0.5531, 0.3412, 0.5697, 0.3743, 0.625])
me_cube_004.use_remesh_fix_poles = True
me_cube_004.use_remesh_preserve_attributes = False
me_cube_004.use_mirror_vertex_groups = False
me_cube_004.update()
me_cylinder = bpy.data.meshes.new('Cylinder')
me_cylinder.from_pydata([(-0.5651, 0.5093, 0.03645), (-0.5393, 0.5093, 0.02578), (-0.5286, 0.5093, -2.087e-08), (-0.5393, 0.5093, -0.02578), (-0.5651, 0.5093, -0.03645), (-0.5909, 0.5093, -0.02578), (-0.6015, 0.5093, -2.087e-08), (-0.5909, 0.5093, 0.02578), (-0.4694, 0.5093, 0.03645), (-0.4436, 0.5093, 0.02578), (-0.4329, 0.5093, -2.087e-08), (-0.4436, 0.5093, -0.02578), (-0.4694, 0.5093, -0.03645), (-0.4952, 0.5093, -0.02578), (-0.5058, 0.5093, -2.087e-08), (-0.4952, 0.5093, 0.02578), (-0.6667, 0.5017, 0.01537), (-0.66, 0.5017, -2.443e-08), (-0.6667, 0.5017, -0.01537), (-0.7603, 0.5017, -0.01537), (-0.767, 0.5017, -2.443e-08), (-0.7603, 0.5017, 0.01537), (-0.5651, 0.5304, 0.02939), (-0.5651, 0.5238, 0.03645), (-0.5443, 0.5304, 0.02078), (-0.5393, 0.5238, 0.02578), (-0.5357, 0.5304, -2.421e-08), (-0.5286, 0.5238, -2.087e-08), (-0.5443, 0.5304, -0.02078), (-0.5393, 0.5238, -0.02578), (-0.5651, 0.5304, -0.02939), (-0.5651, 0.5238, -0.03645), (-0.5859, 0.5304, -0.02078), (-0.5909, 0.5238, -0.02578), (-0.5945, 0.5304, -2.095e-08), (-0.6015, 0.5238, -2.087e-08), (-0.5859, 0.5304, 0.02078), (-0.5909, 0.5238, 0.02578), (-0.4694, 0.5304, 0.02939), (-0.4694, 0.5238, 0.03645), (-0.4486, 0.5304, 0.02078), (-0.4436, 0.5238, 0.02578), (-0.44, 0.5304, -2.421e-08), (-0.4329, 0.5238, -2.087e-08), (-0.4486, 0.5304, -0.02078), (-0.4436, 0.5238, -0.02578), (-0.4694, 0.5304, -0.02939), (-0.4694, 0.5238, -0.03645), (-0.4902, 0.5304, -0.02078), (-0.4952, 0.5238, -0.02578), (-0.4988, 0.5304, -2.095e-08), (-0.5058, 0.5238, -2.087e-08), (-0.4902, 0.5304, 0.02078), (-0.4952, 0.5238, 0.02578), (-0.671, 0.5273, 0.008846), (-0.6667, 0.5208, 0.01537), (-0.6671, 0.5273, -2.771e-08), (-0.66, 0.5208, -2.443e-08), (-0.671, 0.5273, -0.008846), (-0.6667, 0.5208, -0.01537), (-0.7561, 0.5273, -0.008846), (-0.7603, 0.5208, -0.01537), (-0.7599, 0.5273, -2.445e-08), (-0.767, 0.5208, -2.443e-08), (-0.7561, 0.5273, 0.008846), (-0.7603, 0.5208, 0.01537), (-0.9862, -0.2397, 0.01537), (-0.9862, -0.233, -2.443e-08), (-0.9862, -0.2397, -0.01537), (-0.9862, -0.3333, -0.01537), (-0.9862, -0.34, -2.443e-08), (-0.9862, -0.3333, 0.01537), (-1.012, -0.244, 0.008846), (-1.005, -0.2397, 0.01537), (-1.012, -0.2401, -2.771e-08), (-1.005, -0.233, -2.443e-08), (-1.012, -0.244, -0.008846), (-1.005, -0.2397, -0.01537), (-1.012, -0.3291, -0.008846), (-1.005, -0.3333, -0.01537), (-1.012, -0.3329, -2.445e-08), (-1.005, -0.34, -2.443e-08), (-1.012, -0.3291, 0.008846), (-1.005, -0.3333, 0.01537)], [], [(37, 7, 0, 23), (27, 2, 3, 29), (29, 3, 4, 31), (31, 4, 5, 33), (33, 5, 6, 35), (35, 6, 7, 37), (1, 0, 7, 6, 5, 4, 3, 2), (38, 40, 42, 44, 46, 48, 50, 52), (25, 1, 2, 27), (23, 0, 1, 25), (53, 15, 8, 39), (43, 10, 11, 45), (45, 11, 12, 47), (47, 12, 13, 49), (49, 13, 14, 51), (51, 14, 15, 53), (9, 8, 15, 14, 13, 12, 11, 10), (55, 65, 21, 16), (41, 9, 10, 43), (39, 8, 9, 41), (54, 56, 58, 60, 62, 64), (59, 18, 19, 61), (61, 19, 20, 63), (55, 16, 17, 57), (63, 20, 21, 65), (57, 17, 18, 59), (17, 16, 21, 20, 19, 18), (23, 25, 24, 22), (25, 27, 26, 24), (27, 29, 28, 26), (29, 31, 30, 28), (31, 33, 32, 30), (33, 35, 34, 32), (35, 37, 36, 34), (37, 23, 22, 36), (39, 41, 40, 38), (41, 43, 42, 40), (43, 45, 44, 42), (45, 47, 46, 44), (47, 49, 48, 46), (49, 51, 50, 48), (51, 53, 52, 50), (53, 39, 38, 52), (55, 57, 56, 54), (57, 59, 58, 56), (54, 64, 65, 55), (59, 61, 60, 58), (61, 63, 62, 60), (63, 65, 64, 62), (22, 24, 26, 28, 30, 32, 34, 36), (73, 83, 71, 66), (72, 74, 76, 78, 80, 82), (77, 68, 69, 79), (79, 69, 70, 81), (73, 66, 67, 75), (81, 70, 71, 83), (75, 67, 68, 77), (67, 66, 71, 70, 69, 68), (73, 75, 74, 72), (75, 77, 76, 74), (72, 82, 83, 73), (77, 79, 78, 76), (79, 81, 80, 78), (81, 83, 82, 80)])
me_cylinder.polygons.foreach_set('use_smooth', [True] * 64)
_uv = me_cylinder.uv_layers.new(name='UVMap')
_uv.uv.foreach_set('vector', [0.125, 0.6548, 0.125, 1.0, 0.0, 1.0, 0.0, 0.6548, 0.75, 0.6548, 0.75, 1.0, 0.625, 1.0, 0.625, 0.6548, 0.625, 0.6548, 0.625, 1.0, 0.5, 1.0, 0.5, 0.6548, 0.5, 0.6548, 0.5, 1.0, 0.375, 1.0, 0.375, 0.6548, 0.375, 0.6548, 0.375, 1.0, 0.25, 1.0, 0.25, 0.6548, 0.25, 0.6548, 0.25, 1.0, 0.125, 1.0, 0.125, 0.6548, 0.4197, 0.4197, 0.25, 0.49, 0.08029, 0.4197, 0.01, 0.25, 0.08029, 0.08029, 0.25, 0.01, 0.4197, 0.08029, 0.49, 0.25, 0.75, 0.4435, 0.8868, 0.3868, 0.9435, 0.25, 0.8868, 0.1132, 0.75, 0.05648, 0.6132, 0.1132, 0.5565, 0.25, 0.6132, 0.3868, 0.875, 0.6548, 0.875, 1.0, 0.75, 1.0, 0.75, 0.6548, 1.0, 0.6548, 1.0, 1.0, 0.875, 1.0, 0.875, 0.6548, 0.125, 0.6548, 0.125, 1.0, 0.0, 1.0, 0.0, 0.6548, 0.75, 0.6548, 0.75, 1.0, 0.625, 1.0, 0.625, 0.6548, 0.625, 0.6548, 0.625, 1.0, 0.5, 1.0, 0.5, 0.6548, 0.5, 0.6548, 0.5, 1.0, 0.375, 1.0, 0.375, 0.6548, 0.375, 0.6548, 0.375, 1.0, 0.25, 1.0, 0.25, 0.6548, 0.25, 0.6548, 0.25, 1.0, 0.125, 1.0, 0.125, 0.6548, 0.4197, 0.4197, 0.25, 0.49, 0.08029, 0.4197, 0.01, 0.25, 0.08029, 0.08029, 0.25, 0.01, 0.4197, 0.08029, 0.49, 0.25, 0.875, 0.6273, 0.125, 0.6273, 0.125, 1.0, 0.875, 1.0, 0.875, 0.6548, 0.875, 1.0, 0.75, 1.0, 0.75, 0.6548, 1.0, 0.6548, 1.0, 1.0, 0.875, 1.0, 0.875, 0.6548, 0.7883, 0.5, 0.7296, 0.5, 0.6526, 0.5, 0.3474, 0.5, 0.2704, 0.5, 0.2117, 0.5, 0.625, 0.6273, 0.625, 1.0, 0.375, 1.0, 0.375, 0.6273, 0.375, 0.6273, 0.375, 1.0, 0.25, 1.0, 0.25, 0.6273, 0.875, 0.6273, 0.875, 1.0, 0.75, 1.0, 0.75, 0.6273, 0.25, 0.6273, 0.25, 1.0, 0.125, 1.0, 0.125, 0.6273, 0.75, 0.6273, 0.75, 1.0, 0.625, 1.0, 0.625, 0.6273, 0.75, 1.0, 0.875, 1.0, 0.125, 1.0, 0.25, 1.0, 0.375, 1.0, 0.625, 1.0, 1.0, 0.6548, 0.875, 0.6548, 0.8871, 0.5, 0.9879, 0.5, 0.875, 0.6548, 0.75, 0.6548, 0.7621, 0.5, 0.8629, 0.5, 0.75, 0.6548, 0.625, 0.6548, 0.6371, 0.5, 0.7379, 0.5, 0.625, 0.6548, 0.5, 0.6548, 0.5121, 0.5, 0.6129, 0.5, 0.5, 0.6548, 0.375, 0.6548, 0.3871, 0.5, 0.4879, 0.5, 0.375, 0.6548, 0.25, 0.6548, 0.2621, 0.5, 0.3629, 0.5, 0.25, 0.6548, 0.125, 0.6548, 0.1371, 0.5, 0.2379, 0.5, 0.125, 0.6548, 0.0, 0.6548, 0.0121, 0.5, 0.1129, 0.5, 1.0, 0.6548, 0.875, 0.6548, 0.8871, 0.5, 0.9879, 0.5, 0.875, 0.6548, 0.75, 0.6548, 0.7621, 0.5, 0.8629, 0.5, 0.75, 0.6548, 0.625, 0.6548, 0.6371, 0.5, 0.7379, 0.5, 0.625, 0.6548, 0.5, 0.6548, 0.5121, 0.5, 0.6129, 0.5, 0.5, 0.6548, 0.375, 0.6548, 0.3871, 0.5, 0.4879, 0.5, 0.375, 0.6548, 0.25, 0.6548, 0.2621, 0.5, 0.3629, 0.5, 0.25, 0.6548, 0.125, 0.6548, 0.1371, 0.5, 0.2379, 0.5, 0.125, 0.6548, 0.0, 0.6548, 0.0121, 0.5, 0.1129, 0.5, 0.875, 0.6273, 0.75, 0.6273, 0.7296, 0.5, 0.7883, 0.5, 0.75, 0.6273, 0.625, 0.6273, 0.6526, 0.5, 0.7296, 0.5, 0.7883, 0.5, 0.2117, 0.5, 0.125, 0.6273, 0.875, 0.6273, 0.625, 0.6273, 0.375, 0.6273, 0.3474, 0.5, 0.6526, 0.5, 0.375, 0.6273, 0.25, 0.6273, 0.2704, 0.5, 0.3474, 0.5, 0.25, 0.6273, 0.125, 0.6273, 0.2117, 0.5, 0.2704, 0.5, 0.75, 0.4435, 0.8868, 0.3868, 0.9435, 0.25, 0.8868, 0.1132, 0.75, 0.05648, 0.6132, 0.1132, 0.5565, 0.25, 0.6132, 0.3868, 0.875, 0.6273, 0.125, 0.6273, 0.125, 1.0, 0.875, 1.0, 0.7883, 0.5, 0.7296, 0.5, 0.6526, 0.5, 0.3474, 0.5, 0.2704, 0.5, 0.2117, 0.5, 0.625, 0.6273, 0.625, 1.0, 0.375, 1.0, 0.375, 0.6273, 0.375, 0.6273, 0.375, 1.0, 0.25, 1.0, 0.25, 0.6273, 0.875, 0.6273, 0.875, 1.0, 0.75, 1.0, 0.75, 0.6273, 0.25, 0.6273, 0.25, 1.0, 0.125, 1.0, 0.125, 0.6273, 0.75, 0.6273, 0.75, 1.0, 0.625, 1.0, 0.625, 0.6273, 0.75, 1.0, 0.875, 1.0, 0.125, 1.0, 0.25, 1.0, 0.375, 1.0, 0.625, 1.0, 0.875, 0.6273, 0.75, 0.6273, 0.7296, 0.5, 0.7883, 0.5, 0.75, 0.6273, 0.625, 0.6273, 0.6526, 0.5, 0.7296, 0.5, 0.7883, 0.5, 0.2117, 0.5, 0.125, 0.6273, 0.875, 0.6273, 0.625, 0.6273, 0.375, 0.6273, 0.3474, 0.5, 0.6526, 0.5, 0.375, 0.6273, 0.25, 0.6273, 0.2704, 0.5, 0.3474, 0.5, 0.25, 0.6273, 0.125, 0.6273, 0.2117, 0.5, 0.2704, 0.5])
me_cylinder.use_remesh_fix_poles = True
me_cylinder.use_remesh_preserve_attributes = False
me_cylinder.use_mirror_vertex_groups = False
me_cylinder.update()

# ---- objects
ob_cube = bpy.data.objects.new('Cube', me_cube_002)
ob_cube_001 = bpy.data.objects.new('Cube.001', me_cube_003)
ob_cube_002 = bpy.data.objects.new('Cube.002', me_cube_004)
ob_cylinder = bpy.data.objects.new('Cylinder', me_cylinder)

# ---- transforms, parenting, visibility, modifiers, constraints
ob_cube.location = (0.0, 0.0, 0.0)
ob_cube.lineart.crease_threshold = 0.0
_m = ob_cube.modifiers.new('Auto Smooth', 'NODES')
_m.node_group = ng_auto_smooth
_gi = [s.identifier for s in ng_auto_smooth.interface.items_tree if s.item_type == 'SOCKET' and s.in_out == 'INPUT']
_m[_gi[1]] = 0.5236  # Angle
ob_cube_001.location = (0.0, 0.0, 0.0)
ob_cube_001.lineart.crease_threshold = 0.0
ob_cube_002.location = (0.0, 0.0, 0.0)
ob_cube_002.lineart.crease_threshold = 0.0
_m = ob_cube_002.modifiers.new('Auto Smooth', 'NODES')
_m.node_group = ng_auto_smooth
_gi = [s.identifier for s in ng_auto_smooth.interface.items_tree if s.item_type == 'SOCKET' and s.in_out == 'INPUT']
_m[_gi[1]] = 0.5236  # Angle
ob_cylinder.location = (0.0, -0.004173, 0.0)
ob_cylinder.lineart.crease_threshold = 0.0
_m = ob_cylinder.modifiers.new('Auto Smooth', 'NODES')
_m.node_group = ng_auto_smooth
_gi = [s.identifier for s in ng_auto_smooth.interface.items_tree if s.item_type == 'SOCKET' and s.in_out == 'INPUT']
_m[_gi[1]] = 0.5236  # Angle

# ---- collection membership
col_collection.objects.link(ob_cube)
col_collection.objects.link(ob_cube_001)
col_collection.objects.link(ob_cube_002)
col_collection.objects.link(ob_cylinder)

# ---- scene / render settings (as saved in the file)
scene.frame_start = 1; scene.frame_end = 250; scene.frame_set(1)
scene.render.engine = 'BLENDER_EEVEE_NEXT'
scene.cycles.use_denoising = False
scene.cycles.samples = 128
scene.cycles.sampling_pattern = 'TABULATED_SOBOL'
scene.cycles.use_adaptive_sampling = False
scene.cycles.use_light_tree = False
scene.view_settings.view_transform = 'Filmic'
bpy.context.view_layer.update()

# ---- added for rendering (the .blend has no active camera and no usable light): camera, sun
cam_auto = bpy.data.cameras.new('AutoCamera')
cam_auto.lens = 50.0
cam_auto.sensor_width = 36.0
cam_auto.clip_end = 1000.0
ob_auto_camera = bpy.data.objects.new('AutoCamera', cam_auto)
scene.collection.objects.link(ob_auto_camera)
ob_auto_camera.location = (2.08554, -2.50529, 1.6751)
ob_auto_camera.rotation_euler = (1.09748, -7.21219e-08, 0.694738)
scene.camera = ob_auto_camera
light_auto_sun = bpy.data.lights.new('AutoSun', 'SUN')
light_auto_sun.energy = 3.0
light_auto_sun.angle = 0.0523599
ob_auto_sun = bpy.data.objects.new('AutoSun', light_auto_sun)
scene.collection.objects.link(ob_auto_sun)
ob_auto_sun.rotation_euler = (0.872665, 0.174533, 0.523599)
bpy.context.view_layer.update()
